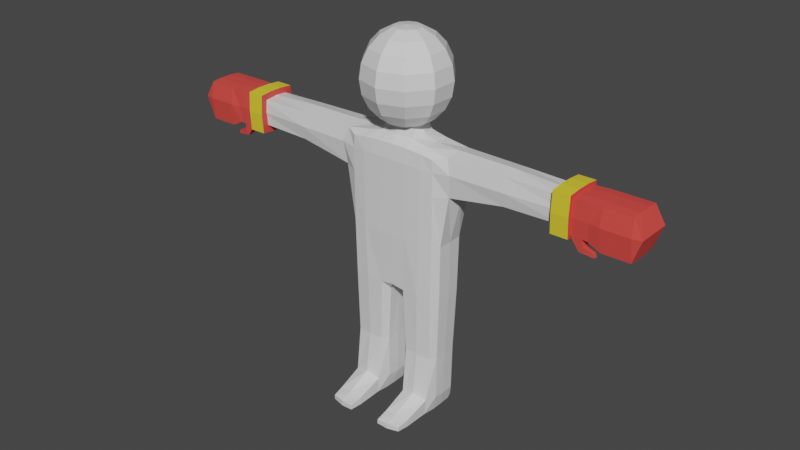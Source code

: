 # Source: person.blend  (saved by Blender 3.2.14; exported with 4.5.12 LTS)
import bpy
from mathutils import Matrix  # noqa: F401  (used for matrix-valued properties, if any)

bpy.ops.wm.read_factory_settings(use_empty=True)
scene = bpy.context.scene
scene.name = 'Scene'

# ---- collections
col_collection = bpy.data.collections.new('Collection'); scene.collection.children.link(col_collection)

# ---- materials (node trees are filled in below, after node groups)
mat_main = bpy.data.materials.new('main')
mat_main.alpha_threshold = 0.0
mat_main.use_transparent_shadow = False
mat_main.line_color = (0.0, 0.0, 0.0, 1.0)
mat_glove_1 = bpy.data.materials.new('glove_1')
mat_glove_1.use_transparent_shadow = False
mat_glove_2 = bpy.data.materials.new('glove_2')
mat_glove_2.use_transparent_shadow = False

# ---- material node trees
mat_main.use_nodes = True; mat_main.node_tree.nodes.clear()
_N = mat_main.node_tree.nodes; _L = mat_main.node_tree.links
n0 = _N.new('ShaderNodeOutputMaterial'); n0.name = 'Material Output'; n0.location = (300, 300)
n1 = _N.new('ShaderNodeBsdfPrincipled'); n1.name = 'Principled BSDF'; n1.location = (10, 300)
n1.distribution = 'GGX'
n1.subsurface_method = 'RANDOM_WALK_SKIN'
n1.inputs[2].default_value = 0.4
n1.inputs[3].default_value = 1.45
n1.inputs[27].default_value = (0.0, 0.0, 0.0, 1.0)
n1.inputs[28].default_value = 1.0
_L.new(n1.outputs[0], n0.inputs[0])
n0.is_active_output = True
mat_glove_1.use_nodes = True; mat_glove_1.node_tree.nodes.clear()
_N = mat_glove_1.node_tree.nodes; _L = mat_glove_1.node_tree.links
n0 = _N.new('ShaderNodeBsdfPrincipled'); n0.name = 'Principled BSDF'; n0.location = (10, 300)
n0.distribution = 'GGX'
n0.subsurface_method = 'RANDOM_WALK_SKIN'
n0.inputs[0].default_value = (0.8, 0.06767, 0.05726, 1.0)
n0.inputs[3].default_value = 1.45
n0.inputs[27].default_value = (0.0, 0.0, 0.0, 1.0)
n0.inputs[28].default_value = 1.0
n1 = _N.new('ShaderNodeOutputMaterial'); n1.name = 'Material Output'; n1.location = (300, 300)
_L.new(n0.outputs[0], n1.inputs[0])
n1.is_active_output = True
mat_glove_2.use_nodes = True; mat_glove_2.node_tree.nodes.clear()
_N = mat_glove_2.node_tree.nodes; _L = mat_glove_2.node_tree.links
n0 = _N.new('ShaderNodeBsdfPrincipled'); n0.name = 'Principled BSDF'; n0.location = (10, 300)
n0.distribution = 'GGX'
n0.subsurface_method = 'RANDOM_WALK_SKIN'
n0.inputs[0].default_value = (0.8, 0.6413, 0.0356, 1.0)
n0.inputs[3].default_value = 1.45
n0.inputs[27].default_value = (0.0, 0.0, 0.0, 1.0)
n0.inputs[28].default_value = 1.0
n1 = _N.new('ShaderNodeOutputMaterial'); n1.name = 'Material Output'; n1.location = (300, 300)
_L.new(n0.outputs[0], n1.inputs[0])
n1.is_active_output = True

# ---- world
world_world = bpy.data.worlds.new('World'); scene.world = world_world
world_world.use_nodes = True; world_world.node_tree.nodes.clear()
_N = world_world.node_tree.nodes; _L = world_world.node_tree.links
n0 = _N.new('ShaderNodeOutputWorld'); n0.name = 'World Output'; n0.location = (300, 300)
n1 = _N.new('ShaderNodeBackground'); n1.name = 'Background'; n1.location = (10, 300)
n1.inputs[0].default_value = (0.05088, 0.05088, 0.05088, 1.0)
_L.new(n1.outputs[0], n0.inputs[0])
n0.is_active_output = True
world_world.color = (0.05088, 0.05088, 0.05088)
world_world.use_sun_shadow = False
world_world.sun_shadow_jitter_overblur = 0.0

# ---- meshes
me_cube_003 = bpy.data.meshes.new('Cube.003')
me_cube_003.from_pydata([(-0.9421, -0.9421, -1.0), (-0.7878, -0.7826, -0.2957), (-0.9421, 0.9421, -1.0), (-0.7878, 0.7826, -0.2957), (0.9421, -0.9421, -1.0), (0.7878, -0.7826, -0.2957), (0.9421, 0.9421, -1.0), (0.7878, 0.7826, -0.2957), (-1.0, 0.3333, -1.0), (-1.0, -0.3333, -1.0), (-0.8313, -0.3253, -0.2957), (-0.8313, 0.3253, -0.2957), (1.0, -0.3333, -1.0), (1.0, 0.3333, -1.0), (0.8313, 0.3253, -0.2957), (0.8313, -0.3253, -0.2957), (0.0, 1.0, -1.0), (0.0, 0.831, -0.2957), (0.0, -1.0, -1.0), (0.0, -0.831, -0.2957), (1.146, 0.3376, 2.059), (-1.247e-07, 0.3459, 2.405), (0.0, 0.3333, -1.0), (0.0, -0.3333, -1.0), (-1.0, 0.3333, -0.2957), (-0.9421, 0.9421, -0.2957), (0.0, 1.0, -0.2957), (0.9421, 0.9421, -0.2957), (1.0, -0.3333, -0.2957), (0.9421, -0.9421, -0.2957), (0.0, -1.0, -0.2957), (-0.9421, -0.9421, -0.2957), (-1.0, -0.3333, -0.2957), (1.0, 0.3333, -0.2957), (-0.8626, 0.3376, 0.8607), (0.8626, 0.3376, 0.4152), (1.146, -0.3376, 0.9079), (0.8626, -0.3376, 0.4152), (-0.8626, 0.3376, 0.4152), (-0.8626, -0.3376, 0.4152), (5.408e-08, 0.8623, 0.4152), (5.408e-08, -0.8623, 0.4152), (-0.8175, 0.8121, 0.4152), (0.8175, 0.8121, 0.4152), (0.8175, -0.8121, 0.4152), (-0.8175, -0.8121, 0.4152), (-1.247e-07, -0.3459, 2.405), (1.146, -0.3376, 2.059), (-0.8626, 0.3376, 2.011), (-0.8626, -0.3376, 2.011), (-1.247e-07, 0.8623, 2.405), (-1.247e-07, -0.8623, 2.405), (-0.8175, 0.8121, 2.011), (1.1, 0.8121, 2.059), (1.1, -0.8121, 2.059), (-0.8175, -0.8121, 2.011), (-0.8175, 0.8121, 0.8607), (1.1, 0.8121, 0.9079), (9.378e-09, 0.9535, 0.8607), (-0.8626, -0.3376, 0.8607), (-0.8175, -0.8121, 0.8607), (1.1, -0.8121, 0.9079), (9.378e-09, -0.9535, 0.8607), (1.146, 0.3376, 0.9079), (-8.003e-08, 0.9535, 2.032), (-8.003e-08, -0.9535, 2.028), (-0.8095, 0.8041, 0.1474), (0.8095, 0.8041, 0.1474), (5.408e-08, 0.8538, 0.1474), (-0.8542, -0.3343, 0.1474), (-0.8095, -0.8041, 0.1474), (0.8542, -0.3343, 0.1474), (0.8542, 0.3343, 0.1474), (-0.8542, 0.3343, 0.1474), (0.8095, -0.8041, 0.1474), (5.408e-08, -0.8538, 0.1474), (1.152, 0.7851, 0.245), (1.392, 0.7701, 0.07724), (1.405, 0.4528, 0.1004), (1.165, 0.459, 0.2688), (1.3, 0.7224, 0.6163), (1.481, 0.7149, 0.6529), (1.479, 0.5552, 0.6726), (1.297, 0.5583, 0.6366), (-0.5699, -1.038, -6.045), (6.269, -1.01, -6.066), (-0.5699, 1.012, -6.045), (6.269, 0.9834, -6.066), (-0.5699, -1.038, -9.763), (6.269, -1.01, -9.75), (-0.5699, 1.012, -9.763), (6.269, 0.9834, -9.75), (6.224, -1.074, -7.357), (6.224, -1.074, -8.43), (-0.7227, 1.05, -7.2), (-0.7227, 1.05, -8.581), (6.224, 1.047, -8.43), (6.224, 1.047, -7.357), (-0.7227, -1.077, -8.581), (-0.7227, -1.077, -7.2), (1.167, -1.051, -6.016), (3.595, -1.033, -6.016), (3.595, 1.006, -9.793), (1.167, 1.024, -9.793), (1.167, 1.024, -6.016), (3.595, 1.006, -6.016), (1.167, -1.051, -9.793), (3.595, -1.033, -9.793), (1.152, -1.151, -8.581), (3.595, -1.151, -8.533), (1.152, -1.151, -7.2), (3.595, -1.151, -7.248), (1.152, 1.124, -7.2), (3.595, 1.124, -7.248), (1.152, 1.124, -8.581), (3.595, 1.124, -8.533), (6.269, -0.6556, -9.967), (6.269, 0.6289, -9.967), (-0.7127, -0.7511, -5.537), (-0.7127, 0.7245, -5.537), (-0.7127, 0.7245, -10.27), (-0.7127, -0.7511, -10.27), (6.269, 0.6289, -5.852), (6.269, -0.6556, -5.852), (6.682, -0.6676, -8.256), (6.682, 0.641, -8.256), (6.682, -0.6676, -7.53), (6.682, 0.641, -7.53), (-1.08, -0.7006, -7.189), (-1.08, 0.674, -7.189), (-1.08, -0.7006, -8.592), (-1.08, 0.674, -8.592), (3.595, -0.689, -5.823), (3.595, 0.6623, -5.823), (1.08, -0.7438, -5.439), (1.08, 0.7171, -5.439), (3.595, 0.6623, -9.989), (3.595, -0.689, -9.989), (1.08, 0.7171, -10.37), (1.08, -0.7438, -10.37), (-1.599, -0.5662, -7.352), (-1.599, 0.5396, -7.352), (-1.599, -0.5662, -8.427), (-1.599, 0.5396, -8.427), (-0.6457, -0.6459, -0.514), (-0.6457, 0.6192, -0.514), (-0.6457, 0.6192, -15.3), (-0.6457, -0.6459, -15.3), (0.5947, -0.6459, -0.514), (0.5947, 0.6192, -0.514), (0.5947, 0.6192, -15.3), (0.5947, -0.6459, -15.3), (6.269, -0.01333, -9.989), (-0.8504, -0.01332, -5.449), (-0.8504, -0.01333, -10.36), (6.269, -0.01333, -5.83), (6.682, -0.01333, -8.256), (6.682, -0.01333, -7.53), (-1.125, -0.01333, -7.066), (-1.125, -0.01333, -8.716), (3.595, -0.01332, -5.801), (1.296, -0.01332, -5.327), (3.595, -0.01333, -10.01), (1.296, -0.01333, -10.49), (-1.645, -0.01333, -7.311), (-1.645, -0.01333, -8.468), (-0.6932, -0.01332, -0.4431), (-0.6932, -0.01333, -15.37), (0.6422, -0.01332, -0.4431), (0.6422, -0.01333, -15.37), (0.02775, 1.024, -9.793), (0.02776, -1.051, -6.016), (0.02776, 1.024, -6.016), (0.02775, -1.051, -9.793), (-0.02822, -1.151, -8.581), (-0.02821, -1.151, -7.2), (-0.02821, 1.124, -7.2), (-0.02822, 1.124, -8.581), (-0.01257, -0.8835, -5.349), (-0.01257, 0.8568, -5.349), (-0.01257, 0.8568, -10.46), (-0.01257, -0.8835, -10.46), (-0.02551, -0.6943, -0.4431), (-0.02551, 0.6677, -0.4431), (-0.02551, 0.6677, -15.37), (-0.02551, -0.6944, -15.37), (-0.02551, -0.01333, -15.4), (-0.02551, -0.01332, -0.4087), (-0.6932, -0.6944, -12.71), (0.6422, 0.6677, -12.71), (-0.6932, 0.6677, -12.71), (-0.02551, -0.8397, -3.105), (-0.02551, 0.8131, -3.105), (-0.8357, -0.01332, -3.105), (-2.814, -2.008, -7.91), (-2.186, -1.71, -7.91), (0.7847, -0.01332, -3.105), (0.6422, 0.6677, -3.105), (-0.6932, 0.6677, -3.105), (0.6422, -0.6943, -3.105), (-5.649, -0.5376, -7.581), (-5.33, -1.011, -7.284), (-4.832, -1.386, -7.049), (-4.204, -1.627, -6.898), (-3.509, -1.71, -6.846), (-2.814, -1.627, -6.898), (-2.186, -1.386, -7.049), (-1.688, -1.011, -7.284), (-1.369, -0.5376, -7.581), (-0.6932, -0.6943, -3.105), (-0.03557, -1.157, -7.889), (-5.649, -0.2136, -7.378), (-5.33, -0.3942, -6.898), (-4.832, -0.5376, -6.517), (-4.204, -0.6297, -6.272), (-3.509, -0.6614, -6.188), (-2.814, -0.6297, -6.272), (-2.186, -0.5376, -6.517), (-1.688, -0.3942, -6.898), (-1.369, -0.2136, -7.378), (-0.03557, 1.131, -7.889), (6.043, -0.01333, -7.889), (-5.649, 0.1869, -7.378), (-5.33, 0.3676, -6.898), (-4.832, 0.511, -6.517), (-4.204, 0.603, -6.272), (-3.509, 0.6347, -6.188), (-2.814, 0.603, -6.272), (-2.186, 0.511, -6.517), (-1.688, 0.3676, -6.898), (-1.369, 0.1869, -7.378), (-1.782, -0.01333, -7.889), (-1.645, 0.5819, -7.889), (-5.649, 0.511, -7.581), (-5.33, 0.9839, -7.284), (-4.832, 1.359, -7.049), (-4.204, 1.6, -6.898), (-3.509, 1.683, -6.846), (-2.814, 1.6, -6.898), (-2.186, 1.359, -7.049), (-1.688, 0.9839, -7.284), (-1.369, 0.511, -7.581), (-1.645, -0.6086, -7.889), (6.043, 0.6561, -7.889), (-5.649, 0.6347, -7.91), (-5.33, 1.219, -7.91), (-4.832, 1.683, -7.91), (-4.204, 1.981, -7.91), (-3.509, 2.084, -7.91), (-2.814, 1.981, -7.91), (-2.186, 1.683, -7.91), (-1.688, 1.219, -7.91), (-1.369, 0.6347, -7.91), (6.043, -0.6827, -7.889), (-5.72, -0.01333, -7.91), (-5.649, 0.511, -8.239), (-5.33, 0.9839, -8.535), (-4.832, 1.359, -8.771), (-4.204, 1.6, -8.922), (-3.509, 1.683, -8.974), (-2.814, 1.6, -8.922), (-2.186, 1.359, -8.771), (-1.688, 0.9839, -8.535), (-1.369, 0.511, -8.239), (-1.114, 0.7831, -7.889), (-1.114, -0.8098, -7.889), (-5.649, 0.1869, -8.442), (-5.33, 0.3676, -8.922), (-4.832, 0.511, -9.303), (-4.204, 0.603, -9.547), (-3.509, 0.6347, -9.632), (-2.814, 0.603, -9.547), (-2.186, 0.511, -9.303), (-1.688, 0.3676, -8.922), (-1.369, 0.1869, -8.442), (1.152, -1.157, -7.889), (3.595, -1.157, -7.889), (-5.649, -0.2136, -8.442), (-5.33, -0.3942, -8.922), (-4.832, -0.5376, -9.303), (-4.204, -0.6297, -9.547), (-3.509, -0.6614, -9.632), (-2.814, -0.6297, -9.547), (-2.186, -0.5376, -9.303), (-1.688, -0.3942, -8.922), (-1.369, -0.2136, -8.442), (1.152, 1.131, -7.889), (3.595, 1.131, -7.889), (-5.649, -0.5376, -8.239), (-5.33, -1.011, -8.535), (-4.832, -1.386, -8.771), (-4.204, -1.627, -8.922), (-3.509, -1.71, -8.974), (-2.814, -1.627, -8.922), (-2.186, -1.386, -8.771), (-1.688, -1.011, -8.535), (-1.369, -0.5376, -8.239), (-0.7374, -1.083, -7.889), (6.131, 1.056, -7.889), (-5.649, -0.6614, -7.91), (-5.33, -1.246, -7.91), (-4.832, -1.71, -7.91), (-4.204, -2.008, -7.91), (-3.509, -2.11, -7.91), (-0.7374, 1.056, -7.889), (6.131, -1.083, -7.889), (-1.688, -1.246, -7.91), (-1.369, -0.6614, -7.91), (-1.298, -0.01333, -7.91), (0.6422, -0.6944, -12.71), (0.7847, -0.01333, -12.71), (-0.8357, -0.01333, -12.71), (-0.02551, -0.8397, -12.71), (-0.02551, 0.8131, -12.71), (9.443, 0.581, -9.888), (9.39, 0.9072, -9.716), (9.443, -0.9745, -8.555), (9.443, -0.9338, -9.7), (9.394, 0.9478, -7.26), (9.39, 0.9072, -6.124), (9.443, -0.6076, -5.955), (9.443, -0.9338, -6.14), (9.443, -0.9745, -7.26), (9.394, 0.9478, -8.555), (9.443, 0.5916, -8.397), (9.443, 0.5916, -7.416), (9.443, -0.6076, -9.888), (9.443, -0.01333, -9.907), (9.443, 0.581, -5.955), (9.443, -0.01333, -5.935), (9.443, -0.6183, -8.397), (9.443, -0.01333, -8.38), (9.443, -0.6183, -7.416), (9.443, -0.01333, -7.432), (12.38, 0.5659, -9.75), (12.33, 1.177, -9.722), (12.34, -0.927, -8.617), (12.34, -0.8949, -9.649), (12.32, 1.216, -7.261), (12.33, 1.177, -6.124), (12.37, -0.5925, -6.112), (12.34, -0.8949, -6.196), (12.34, -0.927, -7.206), (12.32, 1.216, -8.56), (12.37, 0.5765, -8.532), (12.37, 0.5765, -7.29), (12.37, -0.5925, -9.734), (12.37, -0.01333, -9.754), (12.38, 0.5659, -6.096), (12.37, -0.01333, -6.092), (12.37, -0.6031, -8.541), (12.37, -0.01333, -8.524), (12.37, -0.6031, -7.281), (12.37, -0.01333, -7.298), (6.269, 1.073, -6.671), (-0.6611, -1.064, -6.546), (6.269, -1.1, -6.671), (-0.6611, 1.037, -6.546), (3.595, 1.096, -6.581), (1.16, 1.096, -6.557), (3.595, -1.123, -6.581), (1.16, -1.123, -6.557), (-0.8934, -0.7104, -6.505), (-0.8934, 0.6838, -6.505), (-0.9193, -0.01333, -6.494), (0.006256, 1.096, -6.557), (0.006256, -1.123, -6.557), (9.394, 0.9875, -6.701), (9.443, -1.014, -6.701), (12.46, 1.197, -6.695), (12.37, -0.9309, -6.701), (12.46, -0.5978, -6.696), (12.46, 0.5712, -6.696), (12.46, -0.01333, -6.695), (6.269, -1.1, -9.131), (-0.6612, 1.037, -9.249), (6.269, 1.073, -9.131), (-0.6612, -1.064, -9.249), (3.595, -1.123, -9.214), (1.16, -1.123, -9.238), (3.595, 1.096, -9.214), (1.16, 1.096, -9.238), (-0.8934, -0.7104, -9.29), (-0.8934, 0.6838, -9.29), (-0.9193, -0.01333, -9.301), (0.006238, -1.123, -9.238), (0.006238, 1.096, -9.238), (9.443, -1.014, -9.126), (9.394, 0.9875, -9.126), (12.37, -0.9309, -9.133), (12.46, 1.197, -9.139), (12.46, -0.5978, -9.138), (12.46, 0.5712, -9.138), (12.46, -0.01333, -9.139), (11.6, 1.172, -7.263), (11.61, 0.5765, -7.41), (11.66, -0.01333, -7.426), (11.66, -0.6031, -7.41), (11.6, 1.128, -6.108), (11.61, 0.5659, -5.967), (11.66, -0.5925, -5.983), (11.66, -0.9113, -6.166), (11.66, -0.01333, -5.964), (11.66, -0.9505, -7.237), (11.66, -0.9909, -6.703), (11.39, 1.257, -6.687), (11.6, 1.128, -9.738), (11.61, 0.5659, -9.881), (11.66, -0.6031, -8.41), (11.66, -0.01333, -8.393), (11.66, -0.9113, -9.68), (11.66, -0.5925, -9.865), (11.66, -0.9505, -8.585), (11.66, -0.01333, -9.885), (11.6, 1.172, -8.558), (11.61, 0.5765, -8.41), (11.39, 1.257, -9.147), (11.66, -0.991, -9.131), (12.46, 2.44, -6.712), (12.38, 2.376, -6.171), (12.46, 2.44, -9.121), (12.37, 2.456, -8.567), (12.37, 2.456, -7.253), (11.95, 2.44, -6.702), (12.38, 2.376, -9.674), (11.95, 2.44, -9.131), (12.03, 2.456, -7.229), (12.03, 2.376, -6.169), (12.03, 2.376, -9.676), (12.03, 2.456, -8.592), (12.39, 3.076, -6.711), (12.36, 2.947, -6.223), (12.39, 3.076, -9.121), (12.36, 3.085, -8.611), (12.36, 3.085, -7.21), (12.12, 3.076, -6.702), (12.36, 2.947, -9.621), (12.12, 3.076, -9.13), (12.14, 3.085, -7.195), (12.14, 2.947, -6.222), (12.14, 2.947, -9.622), (12.14, 3.085, -8.626), (-0.9421, -0.9421, -14.82), (-0.7878, -0.7826, -15.52), (-0.9421, 0.9421, -14.82), (-0.7878, 0.7826, -15.52), (0.9421, -0.9421, -14.82), (0.7878, -0.7826, -15.52), (0.9421, 0.9421, -14.82), (0.7878, 0.7826, -15.52), (-1.0, 0.3333, -14.82), (-1.0, -0.3333, -14.82), (-0.8313, -0.3253, -15.52), (-0.8313, 0.3253, -15.52), (1.0, -0.3333, -14.82), (1.0, 0.3333, -14.82), (0.8313, 0.3253, -15.52), (0.8313, -0.3253, -15.52), (-3.691e-06, 1.0, -14.82), (-3.691e-06, 0.831, -15.52), (-3.691e-06, -1.0, -14.82), (-3.691e-06, -0.831, -15.52), (1.146, 0.3376, -17.88), (-3.815e-06, 0.3459, -18.22), (-3.691e-06, 0.3333, -14.82), (-3.691e-06, -0.3333, -14.82), (-1.0, 0.3333, -15.52), (-0.9421, 0.9421, -15.52), (-3.691e-06, 1.0, -15.52), (0.9421, 0.9421, -15.52), (1.0, -0.3333, -15.52), (0.9421, -0.9421, -15.52), (-3.691e-06, -1.0, -15.52), (-0.9421, -0.9421, -15.52), (-1.0, -0.3333, -15.52), (1.0, 0.3333, -15.52), (-0.8627, 0.3376, -16.68), (0.8626, 0.3376, -16.23), (1.146, -0.3376, -16.73), (0.8626, -0.3376, -16.23), (-0.8627, 0.3376, -16.23), (-0.8627, -0.3376, -16.23), (-3.637e-06, 0.8623, -16.23), (-3.637e-06, -0.8623, -16.23), (-0.8175, 0.8121, -16.23), (0.8175, 0.8121, -16.23), (0.8175, -0.8121, -16.23), (-0.8175, -0.8121, -16.23), (-3.815e-06, -0.3459, -18.22), (1.146, -0.3376, -17.88), (-0.8627, 0.3376, -17.83), (-0.8627, -0.3376, -17.83), (-3.815e-06, 0.8623, -18.22), (-3.815e-06, -0.8623, -18.22), (-0.8175, 0.8121, -17.83), (1.1, 0.8121, -17.88), (1.1, -0.8121, -17.88), (-0.8175, -0.8121, -17.83), (-0.8175, 0.8121, -16.68), (1.1, 0.8121, -16.73), (-3.681e-06, 0.9535, -16.68), (-0.8627, -0.3376, -16.68), (-0.8175, -0.8121, -16.68), (1.1, -0.8121, -16.73), (-3.681e-06, -0.9535, -16.68), (1.146, 0.3376, -16.73), (-3.771e-06, 0.9535, -17.85), (-3.771e-06, -0.9535, -17.85), (-0.8095, 0.8041, -15.97), (0.8095, 0.8041, -15.97), (-3.637e-06, 0.8538, -15.97), (-0.8542, -0.3343, -15.97), (-0.8095, -0.8041, -15.97), (0.8542, -0.3343, -15.97), (0.8542, 0.3343, -15.97), (-0.8542, 0.3343, -15.97), (0.8095, -0.8041, -15.97), (-3.637e-06, -0.8539, -15.97), (1.152, 0.7851, -16.06), (1.392, 0.7701, -15.9), (1.405, 0.4528, -15.92), (1.165, 0.459, -16.09), (1.299, 0.7224, -16.44), (1.481, 0.7149, -16.47), (1.479, 0.5551, -16.49), (1.297, 0.5583, -16.46)], [], [(8, 2, 25, 24), (16, 6, 27, 26), (12, 4, 29, 28), (18, 0, 31, 30), (23, 18, 4, 12), (74, 44, 37, 71), (73, 38, 39, 69), (68, 40, 42, 66), (16, 22, 13, 6), (22, 23, 12, 13), (6, 13, 33, 27), (13, 12, 28, 33), (0, 9, 32, 31), (9, 8, 24, 32), (8, 9, 23, 22), (2, 8, 22, 16), (67, 43, 40, 68), (69, 39, 45, 70), (71, 37, 35, 72), (9, 0, 18, 23), (4, 18, 30, 29), (2, 16, 26, 25), (11, 24, 25, 3), (17, 26, 27, 7), (15, 28, 29, 5), (19, 30, 31, 1), (1, 31, 32, 10), (10, 32, 24, 11), (7, 27, 33, 14), (14, 33, 28, 15), (3, 25, 26, 17), (5, 29, 30, 19), (62, 65, 54, 61), (61, 54, 47, 36), (34, 48, 49, 59), (58, 64, 52, 56), (57, 53, 64, 58), (59, 49, 55, 60), (75, 41, 44, 74), (72, 35, 43, 67), (70, 45, 41, 75), (66, 42, 38, 73), (46, 51, 55, 49), (50, 21, 48, 52), (21, 46, 49, 48), (20, 47, 46, 21), (53, 20, 21, 50), (47, 54, 51, 46), (63, 20, 53, 57), (60, 55, 65, 62), (56, 52, 48, 34), (36, 47, 20, 63), (37, 36, 63, 35), (42, 56, 34, 38), (45, 60, 62, 41), (35, 63, 57, 43), (39, 59, 60, 45), (43, 57, 58, 40), (40, 58, 56, 42), (38, 34, 59, 39), (44, 61, 36, 37), (41, 62, 61, 44), (3, 66, 73, 11), (64, 50, 52), (53, 50, 64), (55, 51, 65), (65, 51, 54), (1, 70, 75, 19), (7, 77, 76, 67), (19, 75, 74, 5), (15, 71, 72, 14), (10, 69, 70, 1), (7, 67, 68, 17), (17, 68, 66, 3), (11, 73, 69, 10), (5, 74, 71, 15), (79, 83, 82, 78), (67, 76, 79, 72), (14, 78, 77, 7), (72, 79, 78, 14), (82, 83, 80, 81), (77, 81, 80, 76), (76, 80, 83, 79), (78, 82, 81, 77), (383, 120, 90, 375), (386, 375, 90, 170), (181, 121, 88, 173), (122, 87, 319, 328), (179, 119, 86, 172), (366, 355, 84, 171), (385, 377, 98, 174), (210, 297, 99, 175), (152, 116, 326, 327), (243, 127, 97, 298), (365, 357, 94, 176), (220, 304, 95, 177), (363, 129, 94, 357), (264, 131, 95, 304), (298, 287, 115, 96), (287, 286, 114, 115), (354, 358, 113, 97), (358, 359, 112, 113), (305, 276, 111, 92), (276, 275, 110, 111), (374, 378, 109, 93), (378, 379, 108, 109), (356, 360, 101, 85), (360, 361, 100, 101), (122, 133, 105, 87), (133, 135, 104, 105), (116, 137, 107, 89), (137, 139, 106, 107), (376, 380, 102, 91), (380, 381, 103, 102), (102, 103, 138, 136), (162, 163, 139, 137), (91, 102, 136, 117), (152, 162, 137, 116), (101, 100, 134, 132), (160, 161, 135, 133), (85, 101, 132, 123), (155, 160, 133, 122), (297, 98, 130, 265), (158, 128, 140, 164), (355, 99, 128, 362), (364, 158, 129, 363), (305, 92, 126, 253), (221, 157, 127, 243), (356, 85, 321, 368), (127, 157, 333, 325), (171, 84, 118, 178), (191, 209, 144, 182), (157, 126, 332, 333), (85, 123, 320, 321), (170, 90, 120, 180), (313, 190, 146, 184), (377, 88, 121, 382), (384, 154, 120, 383), (231, 165, 143, 232), (264, 129, 141, 232), (265, 130, 142, 242), (159, 131, 143, 165), (187, 166, 145, 183), (186, 167, 147, 185), (311, 188, 147, 167), (193, 198, 145, 166), (312, 309, 151, 185), (310, 189, 150, 169), (192, 197, 149, 183), (196, 199, 148, 168), (197, 196, 168, 149), (309, 310, 169, 151), (209, 193, 166, 144), (190, 311, 167, 146), (184, 146, 167, 186), (182, 144, 166, 187), (130, 159, 165, 142), (242, 142, 165, 231), (382, 121, 154, 384), (126, 92, 322, 332), (124, 156, 331, 330), (253, 126, 157, 221), (362, 128, 158, 364), (129, 158, 164, 141), (123, 132, 160, 155), (132, 134, 161, 160), (117, 136, 162, 152), (136, 138, 163, 162), (148, 182, 187, 168), (150, 184, 186, 169), (198, 192, 183, 145), (188, 312, 185, 147), (169, 186, 185, 151), (168, 187, 183, 149), (189, 313, 184, 150), (103, 170, 180, 138), (199, 191, 182, 148), (100, 171, 178, 134), (286, 220, 177, 114), (359, 365, 176, 112), (275, 210, 175, 110), (379, 385, 174, 108), (361, 366, 171, 100), (135, 179, 172, 104), (139, 181, 173, 106), (381, 386, 170, 103), (195, 194, 205, 206), (302, 301, 202, 203), (299, 254, 200), (306, 195, 206, 207), (303, 302, 203, 204), (300, 299, 200, 201), (307, 306, 207, 208), (194, 303, 204, 205), (301, 300, 201, 202), (308, 307, 208), (203, 202, 213, 214), (200, 254, 211), (207, 206, 217, 218), (204, 203, 214, 215), (201, 200, 211, 212), (208, 207, 218, 219), (205, 204, 215, 216), (202, 201, 212, 213), (308, 208, 219), (206, 205, 216, 217), (308, 219, 230), (217, 216, 227, 228), (214, 213, 224, 225), (211, 254, 222), (218, 217, 228, 229), (215, 214, 225, 226), (212, 211, 222, 223), (219, 218, 229, 230), (216, 215, 226, 227), (213, 212, 223, 224), (227, 226, 237, 238), (224, 223, 234, 235), (308, 230, 241), (228, 227, 238, 239), (225, 224, 235, 236), (222, 254, 233), (229, 228, 239, 240), (226, 225, 236, 237), (223, 222, 233, 234), (230, 229, 240, 241), (234, 233, 244, 245), (241, 240, 251, 252), (238, 237, 248, 249), (235, 234, 245, 246), (308, 241, 252), (239, 238, 249, 250), (236, 235, 246, 247), (233, 254, 244), (240, 239, 250, 251), (237, 236, 247, 248), (248, 247, 258, 259), (245, 244, 255, 256), (252, 251, 262, 263), (249, 248, 259, 260), (246, 245, 256, 257), (308, 252, 263), (250, 249, 260, 261), (247, 246, 257, 258), (244, 254, 255), (251, 250, 261, 262), (255, 254, 266), (262, 261, 272, 273), (259, 258, 269, 270), (256, 255, 266, 267), (263, 262, 273, 274), (260, 259, 270, 271), (257, 256, 267, 268), (308, 263, 274), (261, 260, 271, 272), (258, 257, 268, 269), (272, 271, 282, 283), (269, 268, 279, 280), (266, 254, 277), (273, 272, 283, 284), (270, 269, 280, 281), (267, 266, 277, 278), (274, 273, 284, 285), (271, 270, 281, 282), (268, 267, 278, 279), (308, 274, 285), (279, 278, 289, 290), (308, 285, 296), (283, 282, 293, 294), (280, 279, 290, 291), (277, 254, 288), (284, 283, 294, 295), (281, 280, 291, 292), (278, 277, 288, 289), (285, 284, 295, 296), (282, 281, 292, 293), (293, 292, 303, 194), (290, 289, 300, 301), (308, 296, 307), (294, 293, 194, 195), (291, 290, 301, 302), (288, 254, 299), (295, 294, 195, 306), (292, 291, 302, 303), (289, 288, 299, 300), (296, 295, 306, 307), (108, 174, 210, 275), (112, 176, 220, 286), (124, 253, 221, 156), (140, 242, 231, 164), (128, 265, 242, 140), (131, 264, 232, 143), (164, 231, 232, 141), (156, 221, 243, 125), (93, 305, 253, 124), (99, 297, 265, 128), (109, 108, 275, 276), (93, 109, 276, 305), (113, 112, 286, 287), (97, 113, 287, 298), (129, 264, 304, 94), (176, 94, 304, 220), (125, 243, 298, 96), (174, 98, 297, 210), (134, 178, 191, 199), (119, 179, 192, 198), (118, 153, 193, 209), (135, 161, 196, 197), (161, 134, 199, 196), (179, 135, 197, 192), (153, 119, 198, 193), (178, 118, 209, 191), (138, 180, 313, 189), (121, 181, 312, 188), (120, 154, 311, 190), (139, 163, 310, 309), (163, 138, 189, 310), (181, 139, 309, 312), (154, 121, 188, 311), (180, 120, 190, 313), (407, 413, 347, 334), (417, 412, 336, 389), (396, 397, 352, 353), (411, 410, 337, 346), (395, 396, 353, 345), (406, 407, 334, 335), (408, 409, 351, 350), (394, 395, 345, 338), (125, 96, 323, 324), (91, 117, 314, 315), (123, 155, 329, 320), (354, 97, 318, 367), (116, 89, 317, 326), (97, 127, 325, 318), (374, 93, 316, 387), (376, 91, 315, 388), (93, 124, 330, 316), (155, 122, 328, 329), (117, 152, 327, 314), (156, 125, 324, 331), (372, 348, 339, 369), (392, 344, 343, 390), (389, 336, 350, 391), (393, 351, 344, 392), (370, 341, 340, 371), (373, 349, 348, 372), (371, 340, 349, 373), (391, 350, 351, 393), (405, 394, 426, 423), (399, 398, 339, 348), (401, 400, 340, 341), (400, 402, 349, 340), (404, 401, 341, 370), (412, 408, 350, 336), (414, 416, 425, 429), (413, 411, 346, 347), (409, 415, 344, 351), (415, 414, 343, 344), (402, 399, 348, 349), (397, 403, 342, 352), (403, 404, 370, 342), (398, 405, 423, 427), (352, 371, 373, 353), (353, 373, 372, 345), (342, 370, 371, 352), (345, 372, 369, 338), (87, 354, 367, 319), (110, 175, 366, 361), (104, 172, 365, 359), (118, 362, 364, 153), (92, 356, 368, 322), (153, 364, 363, 119), (84, 355, 362, 118), (111, 110, 361, 360), (92, 111, 360, 356), (105, 104, 359, 358), (87, 105, 358, 354), (119, 363, 357, 86), (172, 86, 357, 365), (175, 99, 355, 366), (343, 414, 429, 421), (346, 391, 393, 347), (347, 393, 392, 334), (337, 389, 391, 346), (334, 392, 390, 335), (96, 376, 388, 323), (89, 374, 387, 317), (410, 417, 389, 337), (114, 177, 386, 381), (106, 173, 385, 379), (130, 382, 384, 159), (159, 384, 383, 131), (98, 377, 382, 130), (115, 114, 381, 380), (96, 115, 380, 376), (107, 106, 379, 378), (89, 107, 378, 374), (173, 88, 377, 385), (177, 95, 375, 386), (131, 383, 375, 95), (319, 367, 405, 398), (322, 368, 404, 403), (332, 322, 403, 397), (329, 328, 399, 402), (368, 321, 401, 404), (320, 329, 402, 400), (321, 320, 400, 401), (328, 319, 398, 399), (367, 318, 394, 405), (318, 325, 395, 394), (325, 333, 396, 395), (333, 332, 397, 396), (317, 387, 417, 410), (323, 388, 416, 414), (324, 323, 414, 415), (331, 324, 415, 409), (327, 326, 411, 413), (388, 315, 406, 416), (316, 330, 408, 412), (330, 331, 409, 408), (315, 314, 407, 406), (326, 317, 410, 411), (387, 316, 412, 417), (314, 327, 413, 407), (422, 418, 430, 434), (429, 425, 437, 441), (427, 423, 435, 439), (420, 421, 433, 432), (338, 369, 418, 422), (335, 390, 420, 424), (394, 338, 422, 426), (416, 406, 428, 425), (406, 335, 424, 428), (339, 398, 427, 419), (390, 343, 421, 420), (369, 339, 419, 418), (435, 438, 434, 430), (437, 440, 436, 432), (439, 435, 430, 431), (441, 437, 432, 433), (423, 426, 438, 435), (426, 422, 434, 438), (425, 428, 440, 437), (428, 424, 436, 440), (418, 419, 431, 430), (419, 427, 439, 431), (424, 420, 432, 436), (421, 429, 441, 433), (450, 466, 467, 444), (458, 468, 469, 448), (454, 470, 471, 446), (460, 472, 473, 442), (465, 454, 446, 460), (516, 513, 479, 486), (515, 511, 481, 480), (510, 508, 484, 482), (458, 448, 455, 464), (464, 455, 454, 465), (448, 469, 475, 455), (455, 475, 470, 454), (442, 473, 474, 451), (451, 474, 466, 450), (450, 464, 465, 451), (444, 458, 464, 450), (509, 510, 482, 485), (511, 512, 487, 481), (513, 514, 477, 479), (451, 465, 460, 442), (446, 471, 472, 460), (444, 467, 468, 458), (453, 445, 467, 466), (459, 449, 469, 468), (457, 447, 471, 470), (461, 443, 473, 472), (443, 452, 474, 473), (452, 453, 466, 474), (449, 456, 475, 469), (456, 457, 470, 475), (445, 459, 468, 467), (447, 461, 472, 471), (504, 503, 496, 507), (503, 478, 489, 496), (476, 501, 491, 490), (500, 498, 494, 506), (499, 500, 506, 495), (501, 502, 497, 491), (517, 516, 486, 483), (514, 509, 485, 477), (512, 517, 483, 487), (508, 515, 480, 484), (488, 491, 497, 493), (492, 494, 490, 463), (463, 490, 491, 488), (462, 463, 488, 489), (495, 492, 463, 462), (489, 488, 493, 496), (505, 499, 495, 462), (502, 504, 507, 497), (498, 476, 490, 494), (478, 505, 462, 489), (479, 477, 505, 478), (484, 480, 476, 498), (487, 483, 504, 502), (477, 485, 499, 505), (481, 487, 502, 501), (485, 482, 500, 499), (482, 484, 498, 500), (480, 481, 501, 476), (486, 479, 478, 503), (483, 486, 503, 504), (445, 453, 515, 508), (506, 494, 492), (495, 506, 492), (497, 507, 493), (507, 496, 493), (443, 461, 517, 512), (449, 509, 518, 519), (461, 447, 516, 517), (457, 456, 514, 513), (452, 443, 512, 511), (449, 459, 510, 509), (459, 445, 508, 510), (453, 452, 511, 515), (447, 457, 513, 516), (521, 520, 524, 525), (509, 514, 521, 518), (456, 449, 519, 520), (514, 456, 520, 521), (524, 523, 522, 525), (519, 518, 522, 523), (518, 521, 525, 522), (520, 519, 523, 524)])
me_cube_003.polygons.foreach_set('material_index', [2, 2, 2, 2, 1, 1, 1, 1, 1, 1, 2, 2, 2, 2, 1, 1, 1, 1, 1, 1, 2, 2, 1, 1, 1, 1, 1, 1, 1, 1, 1, 1, 1, 1, 1, 1, 1, 1, 1, 1, 1, 1, 1, 1, 1, 1, 1, 1, 1, 1, 1, 1, 1, 1, 1, 1, 1, 1, 1, 1, 1, 1, 1, 1, 1, 1, 1, 1, 1, 1, 1, 1, 1, 1, 1, 1, 1, 1, 1, 1, 1, 1, 1, 1, 0, 0, 0, 0, 0, 0, 0, 0, 0, 0, 0, 0, 0, 0, 0, 0, 0, 0, 0, 0, 0, 0, 0, 0, 0, 0, 0, 0, 0, 0, 0, 0, 0, 0, 0, 0, 0, 0, 0, 0, 0, 0, 0, 0, 0, 0, 0, 0, 0, 0, 0, 0, 0, 0, 0, 0, 0, 0, 0, 0, 0, 0, 0, 0, 0, 0, 0, 0, 0, 0, 0, 0, 0, 0, 0, 0, 0, 0, 0, 0, 0, 0, 0, 0, 0, 0, 0, 0, 0, 0, 0, 0, 0, 0, 0, 0, 0, 0, 0, 0, 0, 0, 0, 0, 0, 0, 0, 0, 0, 0, 0, 0, 0, 0, 0, 0, 0, 0, 0, 0, 0, 0, 0, 0, 0, 0, 0, 0, 0, 0, 0, 0, 0, 0, 0, 0, 0, 0, 0, 0, 0, 0, 0, 0, 0, 0, 0, 0, 0, 0, 0, 0, 0, 0, 0, 0, 0, 0, 0, 0, 0, 0, 0, 0, 0, 0, 0, 0, 0, 0, 0, 0, 0, 0, 0, 0, 0, 0, 0, 0, 0, 0, 0, 0, 0, 0, 0, 0, 0, 0, 0, 0, 0, 0, 0, 0, 0, 0, 0, 0, 0, 0, 0, 0, 0, 0, 0, 0, 0, 0, 0, 0, 0, 0, 0, 0, 0, 0, 0, 0, 0, 0, 0, 0, 0, 0, 0, 0, 0, 0, 0, 0, 0, 0, 0, 0, 0, 0, 0, 0, 0, 0, 0, 0, 0, 0, 0, 0, 0, 0, 0, 0, 0, 0, 0, 0, 0, 0, 0, 0, 0, 0, 0, 0, 0, 0, 0, 0, 0, 0, 0, 0, 0, 0, 0, 0, 0, 0, 0, 0, 0, 0, 0, 0, 0, 0, 0, 0, 0, 0, 0, 0, 0, 0, 0, 0, 0, 0, 0, 0, 0, 0, 0, 0, 0, 0, 0, 0, 0, 0, 0, 0, 0, 0, 0, 0, 0, 0, 0, 0, 0, 0, 0, 0, 0, 0, 0, 0, 0, 0, 0, 0, 0, 0, 0, 0, 0, 0, 0, 0, 0, 0, 0, 0, 0, 0, 0, 0, 0, 0, 0, 0, 0, 0, 0, 0, 0, 0, 0, 0, 0, 0, 0, 0, 2, 2, 2, 2, 1, 1, 1, 1, 1, 1, 2, 2, 2, 2, 1, 1, 1, 1, 1, 1, 2, 2, 1, 1, 1, 1, 1, 1, 1, 1, 1, 1, 1, 1, 1, 1, 1, 1, 1, 1, 1, 1, 1, 1, 1, 1, 1, 1, 1, 1, 1, 1, 1, 1, 1, 1, 1, 1, 1, 1, 1, 1, 1, 1, 1, 1, 1, 1, 1, 1, 1, 1, 1, 1, 1, 1, 1, 1, 1, 1, 1, 1, 1, 1])
_uv = me_cube_003.uv_layers.new(name='UVMap')
_uv.uv.foreach_set('vector', [0.375, 0.1667, 0.375, 0.25, 0.625, 0.25, 0.625, 0.1667, 0.375, 0.375, 0.375, 0.5, 0.625, 0.5, 0.625, 0.375, 0.375, 0.6667, 0.375, 0.75, 0.625, 0.75, 0.625, 0.6667, 0.375, 0.875, 0.375, 1.0, 0.625, 1.0, 0.625, 0.875, 0.25, 0.6667, 0.25, 0.75, 0.375, 0.75, 0.375, 0.6667, 0.6471, 0.7273, 0.6471, 0.7273, 0.6461, 0.6657, 0.6461, 0.6657, 0.8539, 0.5843, 0.8539, 0.5843, 0.8539, 0.6657, 0.8539, 0.6657, 0.75, 0.5211, 0.75, 0.5211, 0.8529, 0.5227, 0.8529, 0.5227, 0.25, 0.5, 0.25, 0.5833, 0.375, 0.5833, 0.375, 0.5, 0.25, 0.5833, 0.25, 0.6667, 0.375, 0.6667, 0.375, 0.5833, 0.375, 0.5, 0.375, 0.5833, 0.625, 0.5833, 0.625, 0.5, 0.375, 0.5833, 0.375, 0.6667, 0.625, 0.6667, 0.625, 0.5833, 0.375, 0.0, 0.375, 0.08333, 0.625, 0.08333, 0.625, 0.0, 0.375, 0.08333, 0.375, 0.1667, 0.625, 0.1667, 0.625, 0.08333, 0.125, 0.5833, 0.125, 0.6667, 0.25, 0.6667, 0.25, 0.5833, 0.125, 0.5, 0.125, 0.5833, 0.25, 0.5833, 0.25, 0.5, 0.6471, 0.5227, 0.6471, 0.5227, 0.75, 0.5211, 0.75, 0.5211, 0.8539, 0.6657, 0.8539, 0.6657, 0.8529, 0.7273, 0.8529, 0.7273, 0.6461, 0.6657, 0.6461, 0.6657, 0.6461, 0.5843, 0.6461, 0.5843, 0.125, 0.6667, 0.125, 0.75, 0.25, 0.75, 0.25, 0.6667, 0.375, 0.75, 0.375, 0.875, 0.625, 0.875, 0.625, 0.75, 0.375, 0.25, 0.375, 0.375, 0.625, 0.375, 0.625, 0.25, 0.8539, 0.5843, 0.875, 0.5833, 0.875, 0.5, 0.8529, 0.5227, 0.75, 0.5211, 0.75, 0.5, 0.625, 0.5, 0.6471, 0.5227, 0.6461, 0.6657, 0.625, 0.6667, 0.625, 0.75, 0.6471, 0.7273, 0.75, 0.7289, 0.75, 0.75, 0.875, 0.75, 0.8529, 0.7273, 0.8529, 0.7273, 0.875, 0.75, 0.875, 0.6667, 0.8539, 0.6657, 0.8539, 0.6657, 0.875, 0.6667, 0.875, 0.5833, 0.8539, 0.5843, 0.6471, 0.5227, 0.625, 0.5, 0.625, 0.5833, 0.6461, 0.5843, 0.6461, 0.5843, 0.625, 0.5833, 0.625, 0.6667, 0.6461, 0.6657, 0.8529, 0.5227, 0.875, 0.5, 0.75, 0.5, 0.75, 0.5211, 0.6471, 0.7273, 0.625, 0.75, 0.75, 0.75, 0.75, 0.7289, 0.75, 0.7289, 0.75, 0.7289, 0.6471, 0.7273, 0.6471, 0.7273, 0.6471, 0.7273, 0.6471, 0.7273, 0.6461, 0.6657, 0.6461, 0.6657, 0.8539, 0.5843, 0.8539, 0.5843, 0.8539, 0.6657, 0.8539, 0.6657, 0.75, 0.5211, 0.75, 0.5211, 0.8529, 0.5227, 0.8529, 0.5227, 0.6471, 0.5227, 0.6471, 0.5227, 0.75, 0.5211, 0.75, 0.5211, 0.8539, 0.6657, 0.8539, 0.6657, 0.8529, 0.7273, 0.8529, 0.7273, 0.75, 0.7289, 0.75, 0.7289, 0.6471, 0.7273, 0.6471, 0.7273, 0.6461, 0.5843, 0.6461, 0.5843, 0.6471, 0.5227, 0.6471, 0.5227, 0.8529, 0.7273, 0.8529, 0.7273, 0.75, 0.7289, 0.75, 0.7289, 0.8529, 0.5227, 0.8529, 0.5227, 0.8539, 0.5843, 0.8539, 0.5843, 0.75, 0.6667, 0.75, 0.7289, 0.8529, 0.7273, 0.8539, 0.6657, 0.75, 0.5211, 0.75, 0.5833, 0.8539, 0.5843, 0.8529, 0.5227, 0.75, 0.5833, 0.75, 0.6667, 0.8539, 0.6657, 0.8539, 0.5843, 0.6461, 0.5843, 0.6461, 0.6657, 0.75, 0.6667, 0.75, 0.5833, 0.6471, 0.5227, 0.6461, 0.5843, 0.75, 0.5833, 0.75, 0.5211, 0.6461, 0.6657, 0.6471, 0.7273, 0.75, 0.7289, 0.75, 0.6667, 0.6461, 0.5843, 0.6461, 0.5843, 0.6471, 0.5227, 0.6471, 0.5227, 0.8529, 0.7273, 0.8529, 0.7273, 0.75, 0.7289, 0.75, 0.7289, 0.8529, 0.5227, 0.8529, 0.5227, 0.8539, 0.5843, 0.8539, 0.5843, 0.6461, 0.6657, 0.6461, 0.6657, 0.6461, 0.5843, 0.6461, 0.5843, 0.6461, 0.6657, 0.6461, 0.6657, 0.6461, 0.5843, 0.6461, 0.5843, 0.8529, 0.5227, 0.8529, 0.5227, 0.8539, 0.5843, 0.8539, 0.5843, 0.8529, 0.7273, 0.8529, 0.7273, 0.75, 0.7289, 0.75, 0.7289, 0.6461, 0.5843, 0.6461, 0.5843, 0.6471, 0.5227, 0.6471, 0.5227, 0.8539, 0.6657, 0.8539, 0.6657, 0.8529, 0.7273, 0.8529, 0.7273, 0.6471, 0.5227, 0.6471, 0.5227, 0.75, 0.5211, 0.75, 0.5211, 0.75, 0.5211, 0.75, 0.5211, 0.8529, 0.5227, 0.8529, 0.5227, 0.8539, 0.5843, 0.8539, 0.5843, 0.8539, 0.6657, 0.8539, 0.6657, 0.6471, 0.7273, 0.6471, 0.7273, 0.6461, 0.6657, 0.6461, 0.6657, 0.75, 0.7289, 0.75, 0.7289, 0.6471, 0.7273, 0.6471, 0.7273, 0.8529, 0.5227, 0.8529, 0.5227, 0.8539, 0.5843, 0.8539, 0.5843, 0.75, 0.5211, 0.75, 0.5211, 0.8529, 0.5227, 0.6471, 0.5227, 0.75, 0.5211, 0.75, 0.5211, 0.8529, 0.7273, 0.75, 0.7289, 0.75, 0.7289, 0.75, 0.7289, 0.75, 0.7289, 0.6471, 0.7273, 0.8529, 0.7273, 0.8529, 0.7273, 0.75, 0.7289, 0.75, 0.7289, 0.6471, 0.5227, 0.6471, 0.5227, 0.6471, 0.5227, 0.6471, 0.5227, 0.75, 0.7289, 0.75, 0.7289, 0.6471, 0.7273, 0.6471, 0.7273, 0.6461, 0.6657, 0.6461, 0.6657, 0.6461, 0.5843, 0.6461, 0.5843, 0.8539, 0.6657, 0.8539, 0.6657, 0.8529, 0.7273, 0.8529, 0.7273, 0.6471, 0.5227, 0.6471, 0.5227, 0.75, 0.5211, 0.75, 0.5211, 0.75, 0.5211, 0.75, 0.5211, 0.8529, 0.5227, 0.8529, 0.5227, 0.8539, 0.5843, 0.8539, 0.5843, 0.8539, 0.6657, 0.8539, 0.6657, 0.6471, 0.7273, 0.6471, 0.7273, 0.6461, 0.6657, 0.6461, 0.6657, 0.6461, 0.5843, 0.6461, 0.5843, 0.6461, 0.5843, 0.6461, 0.5843, 0.6471, 0.5227, 0.6471, 0.5227, 0.6461, 0.5843, 0.6461, 0.5843, 0.6461, 0.5843, 0.6461, 0.5843, 0.6471, 0.5227, 0.6471, 0.5227, 0.6461, 0.5843, 0.6461, 0.5843, 0.6461, 0.5843, 0.6461, 0.5843, 0.6461, 0.5843, 0.6461, 0.5843, 0.6471, 0.5227, 0.6471, 0.5227, 0.6471, 0.5227, 0.6471, 0.5227, 0.6471, 0.5227, 0.6471, 0.5227, 0.6471, 0.5227, 0.6471, 0.5227, 0.6461, 0.5843, 0.6461, 0.5843, 0.6461, 0.5843, 0.6461, 0.5843, 0.6471, 0.5227, 0.6471, 0.5227, 0.8328, 0.6667, 0.875, 0.6667, 0.875, 0.75, 0.8328, 0.75, 0.5833, 0.9578, 0.625, 0.9578, 0.625, 1.0, 0.5833, 1.0, 0.5833, 0.1667, 0.625, 0.1667, 0.625, 0.25, 0.5833, 0.25, 0.375, 0.6667, 0.375, 0.75, 0.375, 0.75, 0.375, 0.6667, 0.5833, 0.6667, 0.625, 0.6667, 0.625, 0.75, 0.5833, 0.75, 0.5833, 0.4589, 0.625, 0.4589, 0.625, 0.5, 0.5833, 0.5, 0.5833, 0.2922, 0.625, 0.2922, 0.625, 0.3343, 0.5833, 0.3343, 0.5833, 0.376, 0.625, 0.376, 0.625, 0.4177, 0.5833, 0.4177, 0.375, 0.125, 0.375, 0.1667, 0.375, 0.1667, 0.375, 0.125, 0.251, 0.6667, 0.2927, 0.6667, 0.2927, 0.75, 0.251, 0.75, 0.5833, 0.7911, 0.625, 0.7911, 0.625, 0.8323, 0.5833, 0.8323, 0.5833, 0.874, 0.625, 0.874, 0.625, 0.9157, 0.5833, 0.9157, 0.6661, 0.6667, 0.7073, 0.6667, 0.7073, 0.75, 0.6661, 0.75, 0.749, 0.6667, 0.7907, 0.6667, 0.7907, 0.75, 0.749, 0.75, 0.375, 0.874, 0.4583, 0.874, 0.4583, 0.9157, 0.375, 0.9157, 0.4583, 0.874, 0.5417, 0.874, 0.5417, 0.9157, 0.4583, 0.9157, 0.375, 0.7911, 0.4583, 0.7911, 0.4583, 0.8323, 0.375, 0.8323, 0.4583, 0.7911, 0.5417, 0.7911, 0.5417, 0.8323, 0.4583, 0.8323, 0.375, 0.376, 0.4583, 0.376, 0.4583, 0.4177, 0.375, 0.4177, 0.4583, 0.376, 0.5417, 0.376, 0.5417, 0.4177, 0.4583, 0.4177, 0.375, 0.2922, 0.4583, 0.2922, 0.4583, 0.3343, 0.375, 0.3343, 0.4583, 0.2922, 0.5417, 0.2922, 0.5417, 0.3343, 0.4583, 0.3343, 0.375, 0.4589, 0.4583, 0.4589, 0.4583, 0.5, 0.375, 0.5, 0.4583, 0.4589, 0.5417, 0.4589, 0.5417, 0.5, 0.4583, 0.5, 0.375, 0.6667, 0.4583, 0.6667, 0.4583, 0.75, 0.375, 0.75, 0.4583, 0.6667, 0.5417, 0.6667, 0.5417, 0.75, 0.4583, 0.75, 0.375, 0.1667, 0.4583, 0.1667, 0.4583, 0.25, 0.375, 0.25, 0.4583, 0.1667, 0.5417, 0.1667, 0.5417, 0.25, 0.4583, 0.25, 0.375, 0.9578, 0.4583, 0.9578, 0.4583, 1.0, 0.375, 1.0, 0.4583, 0.9578, 0.5417, 0.9578, 0.5417, 1.0, 0.4583, 1.0, 0.4583, 0.0, 0.5417, 0.0, 0.5417, 0.08333, 0.4583, 0.08333, 0.4583, 0.125, 0.5417, 0.125, 0.5417, 0.1667, 0.4583, 0.1667, 0.375, 0.0, 0.4583, 0.0, 0.4583, 0.08333, 0.375, 0.08333, 0.375, 0.125, 0.4583, 0.125, 0.4583, 0.1667, 0.375, 0.1667, 0.4583, 0.5, 0.5417, 0.5, 0.5417, 0.5833, 0.4583, 0.5833, 0.4583, 0.625, 0.5417, 0.625, 0.5417, 0.6667, 0.4583, 0.6667, 0.375, 0.5, 0.4583, 0.5, 0.4583, 0.5833, 0.375, 0.5833, 0.375, 0.625, 0.4583, 0.625, 0.4583, 0.6667, 0.375, 0.6667, 0.749, 0.5, 0.7907, 0.5, 0.7907, 0.5833, 0.749, 0.5833, 0.7073, 0.625, 0.7073, 0.5833, 0.7073, 0.5833, 0.7073, 0.625, 0.6661, 0.5, 0.7073, 0.5, 0.7073, 0.5833, 0.6661, 0.5833, 0.6661, 0.625, 0.7073, 0.625, 0.7073, 0.6667, 0.6661, 0.6667, 0.251, 0.5, 0.2927, 0.5, 0.2927, 0.5833, 0.251, 0.5833, 0.251, 0.625, 0.2927, 0.625, 0.2927, 0.6667, 0.251, 0.6667, 0.375, 0.4589, 0.375, 0.5, 0.375, 0.5, 0.375, 0.4589, 0.2927, 0.6667, 0.2927, 0.625, 0.2927, 0.625, 0.2927, 0.6667, 0.5833, 0.5, 0.625, 0.5, 0.625, 0.5833, 0.5833, 0.5833, 0.5833, 0.5833, 0.625, 0.5833, 0.625, 0.5833, 0.5833, 0.5833, 0.2927, 0.625, 0.2927, 0.5833, 0.2927, 0.5833, 0.2927, 0.625, 0.375, 0.5, 0.375, 0.5833, 0.375, 0.5833, 0.375, 0.5, 0.5833, 0.0, 0.625, 0.0, 0.625, 0.08333, 0.5833, 0.08333, 0.5833, 0.08333, 0.625, 0.08333, 0.625, 0.08333, 0.5833, 0.08333, 0.8328, 0.5, 0.875, 0.5, 0.875, 0.5833, 0.8328, 0.5833, 0.8328, 0.625, 0.875, 0.625, 0.875, 0.6667, 0.8328, 0.6667, 0.749, 0.625, 0.7907, 0.625, 0.7907, 0.6667, 0.749, 0.6667, 0.749, 0.6667, 0.7073, 0.6667, 0.7073, 0.6667, 0.749, 0.6667, 0.749, 0.5833, 0.7907, 0.5833, 0.7907, 0.5833, 0.749, 0.5833, 0.7907, 0.625, 0.7907, 0.6667, 0.7907, 0.6667, 0.7907, 0.625, 0.5833, 0.625, 0.625, 0.625, 0.625, 0.6667, 0.5833, 0.6667, 0.5833, 0.125, 0.625, 0.125, 0.625, 0.1667, 0.5833, 0.1667, 0.875, 0.625, 0.875, 0.5833, 0.875, 0.5833, 0.875, 0.625, 0.625, 0.625, 0.625, 0.6667, 0.625, 0.6667, 0.625, 0.625, 0.5833, 0.1667, 0.5417, 0.1667, 0.5417, 0.1667, 0.5833, 0.1667, 0.5417, 0.125, 0.5417, 0.08333, 0.5417, 0.08333, 0.5417, 0.125, 0.5833, 0.6667, 0.5417, 0.6667, 0.5417, 0.6667, 0.5833, 0.6667, 0.5417, 0.625, 0.5417, 0.5833, 0.5417, 0.5833, 0.5417, 0.625, 0.5417, 0.6667, 0.5417, 0.625, 0.5417, 0.625, 0.5417, 0.6667, 0.5417, 0.1667, 0.5417, 0.125, 0.5417, 0.125, 0.5417, 0.1667, 0.625, 0.5833, 0.625, 0.625, 0.625, 0.625, 0.625, 0.5833, 0.875, 0.6667, 0.875, 0.625, 0.875, 0.625, 0.875, 0.6667, 0.5833, 0.08333, 0.625, 0.08333, 0.625, 0.125, 0.5833, 0.125, 0.5833, 0.5833, 0.625, 0.5833, 0.625, 0.625, 0.5833, 0.625, 0.7907, 0.5833, 0.7907, 0.625, 0.7907, 0.625, 0.7907, 0.5833, 0.749, 0.5833, 0.7907, 0.5833, 0.7907, 0.625, 0.749, 0.625, 0.8328, 0.5833, 0.875, 0.5833, 0.875, 0.625, 0.8328, 0.625, 0.2927, 0.5833, 0.2927, 0.5, 0.2927, 0.5, 0.2927, 0.5833, 0.2093, 0.5833, 0.2093, 0.625, 0.2093, 0.625, 0.2093, 0.5833, 0.251, 0.5833, 0.2927, 0.5833, 0.2927, 0.625, 0.251, 0.625, 0.6661, 0.5833, 0.7073, 0.5833, 0.7073, 0.625, 0.6661, 0.625, 0.7073, 0.6667, 0.7073, 0.625, 0.7073, 0.625, 0.7073, 0.6667, 0.375, 0.5833, 0.4583, 0.5833, 0.4583, 0.625, 0.375, 0.625, 0.4583, 0.5833, 0.5417, 0.5833, 0.5417, 0.625, 0.4583, 0.625, 0.375, 0.08333, 0.4583, 0.08333, 0.4583, 0.125, 0.375, 0.125, 0.4583, 0.08333, 0.5417, 0.08333, 0.5417, 0.125, 0.4583, 0.125, 0.5417, 0.5833, 0.5833, 0.5833, 0.5833, 0.625, 0.5417, 0.625, 0.5417, 0.08333, 0.5833, 0.08333, 0.5833, 0.125, 0.5417, 0.125, 0.625, 0.6667, 0.5833, 0.6667, 0.5833, 0.6667, 0.625, 0.6667, 0.625, 0.1667, 0.5833, 0.1667, 0.5833, 0.1667, 0.625, 0.1667, 0.5417, 0.125, 0.5833, 0.125, 0.5833, 0.1667, 0.5417, 0.1667, 0.5417, 0.625, 0.5833, 0.625, 0.5833, 0.6667, 0.5417, 0.6667, 0.5417, 0.08333, 0.5833, 0.08333, 0.5833, 0.08333, 0.5417, 0.08333, 0.5417, 0.0, 0.5833, 0.0, 0.5833, 0.08333, 0.5417, 0.08333, 0.5417, 0.5833, 0.5833, 0.5833, 0.5833, 0.5833, 0.5417, 0.5833, 0.5417, 0.5, 0.5833, 0.5, 0.5833, 0.5833, 0.5417, 0.5833, 0.5417, 0.874, 0.5833, 0.874, 0.5833, 0.9157, 0.5417, 0.9157, 0.5417, 0.7911, 0.5833, 0.7911, 0.5833, 0.8323, 0.5417, 0.8323, 0.5417, 0.376, 0.5833, 0.376, 0.5833, 0.4177, 0.5417, 0.4177, 0.5417, 0.2922, 0.5833, 0.2922, 0.5833, 0.3343, 0.5417, 0.3343, 0.5417, 0.4589, 0.5833, 0.4589, 0.5833, 0.5, 0.5417, 0.5, 0.5417, 0.6667, 0.5833, 0.6667, 0.5833, 0.75, 0.5417, 0.75, 0.5417, 0.1667, 0.5833, 0.1667, 0.5833, 0.25, 0.5417, 0.25, 0.5417, 0.9578, 0.5833, 0.9578, 0.5833, 1.0, 0.5417, 1.0, 0.7, 0.3, 0.7, 0.4, 0.6, 0.4, 0.6, 0.3, 0.7, 0.6, 0.7, 0.7, 0.6, 0.7, 0.6, 0.6, 0.7, 0.9, 0.65, 1.0, 0.6, 0.9, 0.7, 0.2, 0.7, 0.3, 0.6, 0.3, 0.6, 0.2, 0.7, 0.5, 0.7, 0.6, 0.6, 0.6, 0.6, 0.5, 0.7, 0.8, 0.7, 0.9, 0.6, 0.9, 0.6, 0.8, 0.7, 0.1, 0.7, 0.2, 0.6, 0.2, 0.6, 0.1, 0.7, 0.4, 0.7, 0.5, 0.6, 0.5, 0.6, 0.4, 0.7, 0.7, 0.7, 0.8, 0.6, 0.8, 0.6, 0.7, 0.65, 0.0, 0.7, 0.1, 0.6, 0.1, 0.6, 0.6, 0.6, 0.7, 0.5, 0.7, 0.5, 0.6, 0.6, 0.9, 0.55, 1.0, 0.5, 0.9, 0.6, 0.2, 0.6, 0.3, 0.5, 0.3, 0.5, 0.2, 0.6, 0.5, 0.6, 0.6, 0.5, 0.6, 0.5, 0.5, 0.6, 0.8, 0.6, 0.9, 0.5, 0.9, 0.5, 0.8, 0.6, 0.1, 0.6, 0.2, 0.5, 0.2, 0.5, 0.1, 0.6, 0.4, 0.6, 0.5, 0.5, 0.5, 0.5, 0.4, 0.6, 0.7, 0.6, 0.8, 0.5, 0.8, 0.5, 0.7, 0.55, 0.0, 0.6, 0.1, 0.5, 0.1, 0.6, 0.3, 0.6, 0.4, 0.5, 0.4, 0.5, 0.3, 0.45, 0.0, 0.5, 0.1, 0.4, 0.1, 0.5, 0.3, 0.5, 0.4, 0.4, 0.4, 0.4, 0.3, 0.5, 0.6, 0.5, 0.7, 0.4, 0.7, 0.4, 0.6, 0.5, 0.9, 0.45, 1.0, 0.4, 0.9, 0.5, 0.2, 0.5, 0.3, 0.4, 0.3, 0.4, 0.2, 0.5, 0.5, 0.5, 0.6, 0.4, 0.6, 0.4, 0.5, 0.5, 0.8, 0.5, 0.9, 0.4, 0.9, 0.4, 0.8, 0.5, 0.1, 0.5, 0.2, 0.4, 0.2, 0.4, 0.1, 0.5, 0.4, 0.5, 0.5, 0.4, 0.5, 0.4, 0.4, 0.5, 0.7, 0.5, 0.8, 0.4, 0.8, 0.4, 0.7, 0.4, 0.4, 0.4, 0.5, 0.3, 0.5, 0.3, 0.4, 0.4, 0.7, 0.4, 0.8, 0.3, 0.8, 0.3, 0.7, 0.35, 0.0, 0.4, 0.1, 0.3, 0.1, 0.4, 0.3, 0.4, 0.4, 0.3, 0.4, 0.3, 0.3, 0.4, 0.6, 0.4, 0.7, 0.3, 0.7, 0.3, 0.6, 0.4, 0.9, 0.35, 1.0, 0.3, 0.9, 0.4, 0.2, 0.4, 0.3, 0.3, 0.3, 0.3, 0.2, 0.4, 0.5, 0.4, 0.6, 0.3, 0.6, 0.3, 0.5, 0.4, 0.8, 0.4, 0.9, 0.3, 0.9, 0.3, 0.8, 0.4, 0.1, 0.4, 0.2, 0.3, 0.2, 0.3, 0.1, 0.3, 0.8, 0.3, 0.9, 0.2, 0.9, 0.2, 0.8, 0.3, 0.1, 0.3, 0.2, 0.2, 0.2, 0.2, 0.1, 0.3, 0.4, 0.3, 0.5, 0.2, 0.5, 0.2, 0.4, 0.3, 0.7, 0.3, 0.8, 0.2, 0.8, 0.2, 0.7, 0.25, 0.0, 0.3, 0.1, 0.2, 0.1, 0.3, 0.3, 0.3, 0.4, 0.2, 0.4, 0.2, 0.3, 0.3, 0.6, 0.3, 0.7, 0.2, 0.7, 0.2, 0.6, 0.3, 0.9, 0.25, 1.0, 0.2, 0.9, 0.3, 0.2, 0.3, 0.3, 0.2, 0.3, 0.2, 0.2, 0.3, 0.5, 0.3, 0.6, 0.2, 0.6, 0.2, 0.5, 0.2, 0.5, 0.2, 0.6, 0.1, 0.6, 0.1, 0.5, 0.2, 0.8, 0.2, 0.9, 0.1, 0.9, 0.1, 0.8, 0.2, 0.1, 0.2, 0.2, 0.1, 0.2, 0.1, 0.1, 0.2, 0.4, 0.2, 0.5, 0.1, 0.5, 0.1, 0.4, 0.2, 0.7, 0.2, 0.8, 0.1, 0.8, 0.1, 0.7, 0.15, 0.0, 0.2, 0.1, 0.1, 0.1, 0.2, 0.3, 0.2, 0.4, 0.1, 0.4, 0.1, 0.3, 0.2, 0.6, 0.2, 0.7, 0.1, 0.7, 0.1, 0.6, 0.2, 0.9, 0.15, 1.0, 0.1, 0.9, 0.2, 0.2, 0.2, 0.3, 0.1, 0.3, 0.1, 0.2, 0.1, 0.9, 0.05, 1.0, 5.96e-08, 0.9, 0.1, 0.2, 0.1, 0.3, 0.0, 0.3, 5.96e-08, 0.2, 0.1, 0.5, 0.1, 0.6, 5.96e-08, 0.6, 5.96e-08, 0.5, 0.1, 0.8, 0.1, 0.9, 5.96e-08, 0.9, 5.96e-08, 0.8, 0.1, 0.1, 0.1, 0.2, 5.96e-08, 0.2, 5.96e-08, 0.1, 0.1, 0.4, 0.1, 0.5, 5.96e-08, 0.5, 5.96e-08, 0.4, 0.1, 0.7, 0.1, 0.8, 5.96e-08, 0.8, 0.0, 0.7, 0.05, 0.0, 0.1, 0.1, 5.96e-08, 0.1, 0.1, 0.3, 0.1, 0.4, 5.96e-08, 0.4, 0.0, 0.3, 0.1, 0.6, 0.1, 0.7, 0.0, 0.7, 5.96e-08, 0.6, 1.0, 0.3, 1.0, 0.4, 0.9, 0.4, 0.9, 0.3, 1.0, 0.6, 1.0, 0.7, 0.9, 0.7, 0.9, 0.6, 1.0, 0.9, 0.95, 1.0, 0.9, 0.9, 1.0, 0.2, 1.0, 0.3, 0.9, 0.3, 0.9, 0.2, 1.0, 0.5, 1.0, 0.6, 0.9, 0.6, 0.9, 0.5, 1.0, 0.8, 1.0, 0.9, 0.9, 0.9, 0.9, 0.8, 1.0, 0.1, 1.0, 0.2, 0.9, 0.2, 0.9, 0.1, 1.0, 0.4, 1.0, 0.5, 0.9, 0.5, 0.9, 0.4, 1.0, 0.7, 1.0, 0.8, 0.9, 0.8, 0.9, 0.7, 0.95, 0.0, 1.0, 0.1, 0.9, 0.1, 0.9, 0.7, 0.9, 0.8, 0.8, 0.8, 0.8, 0.7, 0.85, 0.0, 0.9, 0.1, 0.8, 0.1, 0.9, 0.3, 0.9, 0.4, 0.8, 0.4, 0.8, 0.3, 0.9, 0.6, 0.9, 0.7, 0.8, 0.7, 0.8, 0.6, 0.9, 0.9, 0.85, 1.0, 0.8, 0.9, 0.9, 0.2, 0.9, 0.3, 0.8, 0.3, 0.8, 0.2, 0.9, 0.5, 0.9, 0.6, 0.8, 0.6, 0.8, 0.5, 0.9, 0.8, 0.9, 0.9, 0.8, 0.9, 0.8, 0.8, 0.9, 0.1, 0.9, 0.2, 0.8, 0.2, 0.8, 0.1, 0.9, 0.4, 0.9, 0.5, 0.8, 0.5, 0.8, 0.4, 0.8, 0.4, 0.8, 0.5, 0.7, 0.5, 0.7, 0.4, 0.8, 0.7, 0.8, 0.8, 0.7, 0.8, 0.7, 0.7, 0.75, 0.0, 0.8, 0.1, 0.7, 0.1, 0.8, 0.3, 0.8, 0.4, 0.7, 0.4, 0.7, 0.3, 0.8, 0.6, 0.8, 0.7, 0.7, 0.7, 0.7, 0.6, 0.8, 0.9, 0.75, 1.0, 0.7, 0.9, 0.8, 0.2, 0.8, 0.3, 0.7, 0.3, 0.7, 0.2, 0.8, 0.5, 0.8, 0.6, 0.7, 0.6, 0.7, 0.5, 0.8, 0.8, 0.8, 0.9, 0.7, 0.9, 0.7, 0.8, 0.8, 0.1, 0.8, 0.2, 0.7, 0.2, 0.7, 0.1, 0.5417, 0.3343, 0.5833, 0.3343, 0.5833, 0.376, 0.5417, 0.376, 0.5417, 0.8323, 0.5833, 0.8323, 0.5833, 0.874, 0.5417, 0.874, 0.2093, 0.5833, 0.251, 0.5833, 0.251, 0.625, 0.2093, 0.625, 0.7073, 0.5833, 0.749, 0.5833, 0.749, 0.625, 0.7073, 0.625, 0.7073, 0.5833, 0.749, 0.5833, 0.749, 0.5833, 0.7073, 0.5833, 0.7907, 0.6667, 0.749, 0.6667, 0.749, 0.6667, 0.7907, 0.6667, 0.7073, 0.625, 0.749, 0.625, 0.749, 0.6667, 0.7073, 0.6667, 0.2093, 0.625, 0.251, 0.625, 0.251, 0.6667, 0.2093, 0.6667, 0.2093, 0.5, 0.251, 0.5, 0.251, 0.5833, 0.2093, 0.5833, 0.7073, 0.5, 0.749, 0.5, 0.749, 0.5833, 0.7073, 0.5833, 0.4583, 0.3343, 0.5417, 0.3343, 0.5417, 0.376, 0.4583, 0.376, 0.375, 0.3343, 0.4583, 0.3343, 0.4583, 0.376, 0.375, 0.376, 0.4583, 0.8323, 0.5417, 0.8323, 0.5417, 0.874, 0.4583, 0.874, 0.375, 0.8323, 0.4583, 0.8323, 0.4583, 0.874, 0.375, 0.874, 0.7073, 0.6667, 0.749, 0.6667, 0.749, 0.75, 0.7073, 0.75, 0.5833, 0.8323, 0.625, 0.8323, 0.625, 0.874, 0.5833, 0.874, 0.2093, 0.6667, 0.251, 0.6667, 0.251, 0.75, 0.2093, 0.75, 0.5833, 0.3343, 0.625, 0.3343, 0.625, 0.376, 0.5833, 0.376, 0.5417, 0.5833, 0.5833, 0.5833, 0.5833, 0.5833, 0.5417, 0.5833, 0.625, 0.6667, 0.5833, 0.6667, 0.5833, 0.6667, 0.625, 0.6667, 0.625, 0.5833, 0.625, 0.625, 0.625, 0.625, 0.625, 0.5833, 0.5417, 0.6667, 0.5417, 0.625, 0.5417, 0.625, 0.5417, 0.6667, 0.5417, 0.625, 0.5417, 0.5833, 0.5417, 0.5833, 0.5417, 0.625, 0.5833, 0.6667, 0.5417, 0.6667, 0.5417, 0.6667, 0.5833, 0.6667, 0.625, 0.625, 0.625, 0.6667, 0.625, 0.6667, 0.625, 0.625, 0.5833, 0.5833, 0.625, 0.5833, 0.625, 0.5833, 0.5833, 0.5833, 0.5417, 0.08333, 0.5833, 0.08333, 0.5833, 0.08333, 0.5417, 0.08333, 0.625, 0.1667, 0.5833, 0.1667, 0.5833, 0.1667, 0.625, 0.1667, 0.875, 0.6667, 0.875, 0.625, 0.875, 0.625, 0.875, 0.6667, 0.5417, 0.1667, 0.5417, 0.125, 0.5417, 0.125, 0.5417, 0.1667, 0.5417, 0.125, 0.5417, 0.08333, 0.5417, 0.08333, 0.5417, 0.125, 0.5833, 0.1667, 0.5417, 0.1667, 0.5417, 0.1667, 0.5833, 0.1667, 0.875, 0.625, 0.875, 0.5833, 0.875, 0.5833, 0.875, 0.625, 0.5833, 0.08333, 0.625, 0.08333, 0.625, 0.08333, 0.5833, 0.08333, 0.375, 0.08333, 0.375, 0.125, 0.375, 0.125, 0.375, 0.08333, 0.375, 0.2922, 0.375, 0.3343, 0.375, 0.3343, 0.375, 0.2922, 0.2927, 0.625, 0.2927, 0.5833, 0.2927, 0.5833, 0.2927, 0.625, 0.375, 0.1667, 0.375, 0.25, 0.375, 0.25, 0.375, 0.1667, 0.2927, 0.6667, 0.2927, 0.625, 0.2927, 0.625, 0.2927, 0.6667, 0.375, 0.0, 0.375, 0.08333, 0.375, 0.08333, 0.375, 0.0, 0.2093, 0.5833, 0.2093, 0.625, 0.2093, 0.625, 0.2093, 0.5833, 0.2927, 0.75, 0.2927, 0.6667, 0.2927, 0.6667, 0.2927, 0.75, 0.2093, 0.6667, 0.2093, 0.75, 0.2093, 0.75, 0.2093, 0.6667, 0.375, 0.0, 0.375, 0.08333, 0.375, 0.08333, 0.375, 0.0, 0.375, 0.5833, 0.375, 0.625, 0.375, 0.625, 0.375, 0.5833, 0.375, 0.7911, 0.375, 0.8323, 0.375, 0.8323, 0.375, 0.7911, 0.375, 0.1667, 0.375, 0.25, 0.375, 0.25, 0.375, 0.1667, 0.2927, 0.75, 0.2927, 0.6667, 0.2927, 0.6667, 0.2927, 0.75, 0.375, 0.2922, 0.375, 0.3343, 0.375, 0.3343, 0.375, 0.2922, 0.375, 0.9578, 0.375, 1.0, 0.375, 1.0, 0.375, 0.9578, 0.2093, 0.5, 0.2093, 0.5833, 0.2093, 0.5833, 0.2093, 0.5, 0.375, 0.625, 0.375, 0.6667, 0.375, 0.6667, 0.375, 0.625, 0.375, 0.08333, 0.375, 0.125, 0.375, 0.125, 0.375, 0.08333, 0.2093, 0.625, 0.2093, 0.6667, 0.2093, 0.6667, 0.2093, 0.625, 0.3339, 0.6667, 0.375, 0.6667, 0.375, 0.75, 0.3339, 0.75, 0.1672, 0.6667, 0.2093, 0.6667, 0.2093, 0.75, 0.1672, 0.75, 0.1672, 0.5, 0.2093, 0.5, 0.2093, 0.5833, 0.1672, 0.5833, 0.1672, 0.625, 0.2093, 0.625, 0.2093, 0.6667, 0.1672, 0.6667, 0.3339, 0.5, 0.375, 0.5, 0.375, 0.5833, 0.3339, 0.5833, 0.3339, 0.625, 0.375, 0.625, 0.375, 0.6667, 0.3339, 0.6667, 0.3339, 0.5833, 0.375, 0.5833, 0.375, 0.625, 0.3339, 0.625, 0.1672, 0.5833, 0.2093, 0.5833, 0.2093, 0.625, 0.1672, 0.625, 0.375, 0.7911, 0.375, 0.8323, 0.375, 0.8323, 0.375, 0.7911, 0.375, 0.6667, 0.375, 0.75, 0.375, 0.75, 0.375, 0.6667, 0.375, 0.5, 0.375, 0.5833, 0.375, 0.5833, 0.375, 0.5, 0.375, 0.5833, 0.375, 0.625, 0.375, 0.625, 0.375, 0.5833, 0.375, 0.4589, 0.375, 0.5, 0.375, 0.5, 0.375, 0.4589, 0.2093, 0.5, 0.2093, 0.5833, 0.2093, 0.5833, 0.2093, 0.5, 0.375, 0.9157, 0.375, 0.9578, 0.375, 0.9578, 0.375, 0.9157, 0.375, 0.125, 0.375, 0.1667, 0.375, 0.1667, 0.375, 0.125, 0.2093, 0.625, 0.2093, 0.6667, 0.2093, 0.6667, 0.2093, 0.625, 0.2093, 0.6667, 0.2093, 0.75, 0.2093, 0.75, 0.2093, 0.6667, 0.375, 0.625, 0.375, 0.6667, 0.375, 0.6667, 0.375, 0.625, 0.2927, 0.5833, 0.2927, 0.5, 0.2927, 0.5, 0.2927, 0.5833, 0.375, 0.4177, 0.375, 0.4589, 0.375, 0.4589, 0.375, 0.4177, 0.375, 0.75, 0.375, 0.7911, 0.375, 0.7911, 0.375, 0.75, 0.2927, 0.5833, 0.3339, 0.5833, 0.3339, 0.625, 0.2927, 0.625, 0.2927, 0.625, 0.3339, 0.625, 0.3339, 0.6667, 0.2927, 0.6667, 0.2927, 0.5, 0.3339, 0.5, 0.3339, 0.5833, 0.2927, 0.5833, 0.2927, 0.6667, 0.3339, 0.6667, 0.3339, 0.75, 0.2927, 0.75, 0.375, 0.75, 0.375, 0.7911, 0.375, 0.7911, 0.375, 0.75, 0.5417, 0.4177, 0.5833, 0.4177, 0.5833, 0.4589, 0.5417, 0.4589, 0.5417, 0.75, 0.5833, 0.75, 0.5833, 0.7911, 0.5417, 0.7911, 0.625, 0.5833, 0.6661, 0.5833, 0.6661, 0.625, 0.625, 0.625, 0.375, 0.4177, 0.375, 0.4589, 0.375, 0.4589, 0.375, 0.4177, 0.625, 0.625, 0.6661, 0.625, 0.6661, 0.6667, 0.625, 0.6667, 0.625, 0.5, 0.6661, 0.5, 0.6661, 0.5833, 0.625, 0.5833, 0.4583, 0.4177, 0.5417, 0.4177, 0.5417, 0.4589, 0.4583, 0.4589, 0.375, 0.4177, 0.4583, 0.4177, 0.4583, 0.4589, 0.375, 0.4589, 0.4583, 0.75, 0.5417, 0.75, 0.5417, 0.7911, 0.4583, 0.7911, 0.375, 0.75, 0.4583, 0.75, 0.4583, 0.7911, 0.375, 0.7911, 0.625, 0.6667, 0.6661, 0.6667, 0.6661, 0.75, 0.625, 0.75, 0.5833, 0.75, 0.625, 0.75, 0.625, 0.7911, 0.5833, 0.7911, 0.5833, 0.4177, 0.625, 0.4177, 0.625, 0.4589, 0.5833, 0.4589, 0.2093, 0.75, 0.2093, 0.75, 0.2093, 0.75, 0.2093, 0.75, 0.125, 0.5833, 0.1672, 0.5833, 0.1672, 0.625, 0.125, 0.625, 0.125, 0.625, 0.1672, 0.625, 0.1672, 0.6667, 0.125, 0.6667, 0.125, 0.5, 0.1672, 0.5, 0.1672, 0.5833, 0.125, 0.5833, 0.125, 0.6667, 0.1672, 0.6667, 0.1672, 0.75, 0.125, 0.75, 0.375, 0.9157, 0.375, 0.9578, 0.375, 0.9578, 0.375, 0.9157, 0.375, 0.25, 0.375, 0.2922, 0.375, 0.2922, 0.375, 0.25, 0.375, 0.25, 0.375, 0.2922, 0.375, 0.2922, 0.375, 0.25, 0.5417, 0.9157, 0.5833, 0.9157, 0.5833, 0.9578, 0.5417, 0.9578, 0.5417, 0.25, 0.5833, 0.25, 0.5833, 0.2922, 0.5417, 0.2922, 0.7907, 0.5833, 0.8328, 0.5833, 0.8328, 0.625, 0.7907, 0.625, 0.7907, 0.625, 0.8328, 0.625, 0.8328, 0.6667, 0.7907, 0.6667, 0.7907, 0.5, 0.8328, 0.5, 0.8328, 0.5833, 0.7907, 0.5833, 0.4583, 0.9157, 0.5417, 0.9157, 0.5417, 0.9578, 0.4583, 0.9578, 0.375, 0.9157, 0.4583, 0.9157, 0.4583, 0.9578, 0.375, 0.9578, 0.4583, 0.25, 0.5417, 0.25, 0.5417, 0.2922, 0.4583, 0.2922, 0.375, 0.25, 0.4583, 0.25, 0.4583, 0.2922, 0.375, 0.2922, 0.5833, 0.25, 0.625, 0.25, 0.625, 0.2922, 0.5833, 0.2922, 0.5833, 0.9157, 0.625, 0.9157, 0.625, 0.9578, 0.5833, 0.9578, 0.7907, 0.6667, 0.8328, 0.6667, 0.8328, 0.75, 0.7907, 0.75, 0.375, 0.75, 0.375, 0.7911, 0.375, 0.7911, 0.375, 0.75, 0.375, 0.4177, 0.375, 0.4589, 0.375, 0.4589, 0.375, 0.4177, 0.2927, 0.5833, 0.2927, 0.5, 0.2927, 0.5, 0.2927, 0.5833, 0.375, 0.625, 0.375, 0.6667, 0.375, 0.6667, 0.375, 0.625, 0.375, 0.4589, 0.375, 0.5, 0.375, 0.5, 0.375, 0.4589, 0.375, 0.5833, 0.375, 0.625, 0.375, 0.625, 0.375, 0.5833, 0.375, 0.5, 0.375, 0.5833, 0.375, 0.5833, 0.375, 0.5, 0.375, 0.6667, 0.375, 0.75, 0.375, 0.75, 0.375, 0.6667, 0.375, 0.7911, 0.375, 0.8323, 0.375, 0.8323, 0.375, 0.7911, 0.2927, 0.75, 0.2927, 0.6667, 0.2927, 0.6667, 0.2927, 0.75, 0.2927, 0.6667, 0.2927, 0.625, 0.2927, 0.625, 0.2927, 0.6667, 0.2927, 0.625, 0.2927, 0.5833, 0.2927, 0.5833, 0.2927, 0.625, 0.375, 0.25, 0.375, 0.2922, 0.375, 0.2922, 0.375, 0.25, 0.375, 0.9157, 0.375, 0.9578, 0.375, 0.9578, 0.375, 0.9157, 0.2093, 0.6667, 0.2093, 0.75, 0.2093, 0.75, 0.2093, 0.6667, 0.2093, 0.625, 0.2093, 0.6667, 0.2093, 0.6667, 0.2093, 0.625, 0.375, 0.125, 0.375, 0.1667, 0.375, 0.1667, 0.375, 0.125, 0.375, 0.9578, 0.375, 1.0, 0.375, 1.0, 0.375, 0.9578, 0.2093, 0.5, 0.2093, 0.5833, 0.2093, 0.5833, 0.2093, 0.5, 0.2093, 0.5833, 0.2093, 0.625, 0.2093, 0.625, 0.2093, 0.5833, 0.375, 0.0, 0.375, 0.08333, 0.375, 0.08333, 0.375, 0.0, 0.375, 0.1667, 0.375, 0.25, 0.375, 0.25, 0.375, 0.1667, 0.375, 0.2922, 0.375, 0.3343, 0.375, 0.3343, 0.375, 0.2922, 0.375, 0.08333, 0.375, 0.125, 0.375, 0.125, 0.375, 0.08333, 0.2927, 0.75, 0.3339, 0.75, 0.3339, 0.75, 0.2927, 0.75, 0.375, 0.9157, 0.375, 0.9578, 0.375, 0.9578, 0.375, 0.9157, 0.375, 0.75, 0.375, 0.7911, 0.375, 0.7911, 0.375, 0.75, 0.1672, 0.75, 0.2093, 0.75, 0.2093, 0.75, 0.1672, 0.75, 0.2927, 0.75, 0.3339, 0.75, 0.3339, 0.75, 0.2927, 0.75, 0.125, 0.75, 0.1672, 0.75, 0.1672, 0.75, 0.125, 0.75, 0.2927, 0.75, 0.2927, 0.75, 0.2927, 0.75, 0.2927, 0.75, 0.375, 0.9578, 0.375, 1.0, 0.375, 1.0, 0.375, 0.9578, 0.375, 0.0, 0.375, 0.0, 0.375, 0.0, 0.375, 0.0, 0.375, 0.75, 0.375, 0.75, 0.375, 0.75, 0.375, 0.75, 0.1672, 0.75, 0.2093, 0.75, 0.2093, 0.75, 0.1672, 0.75, 0.3339, 0.75, 0.375, 0.75, 0.375, 0.75, 0.3339, 0.75, 0.375, 0.7911, 0.375, 0.8323, 0.375, 0.8323, 0.375, 0.7911, 0.375, 0.9578, 0.375, 1.0, 0.375, 1.0, 0.375, 0.9578, 0.375, 0.75, 0.375, 0.7911, 0.375, 0.7911, 0.375, 0.75, 0.375, 0.9157, 0.375, 0.9578, 0.375, 0.9578, 0.375, 0.9157, 0.375, 0.7911, 0.375, 0.8323, 0.375, 0.8323, 0.375, 0.7911, 0.2927, 0.75, 0.2927, 0.75, 0.2927, 0.75, 0.2927, 0.75, 0.375, 0.9578, 0.375, 1.0, 0.375, 1.0, 0.375, 0.9578, 0.375, 0.0, 0.375, 0.0, 0.375, 0.0, 0.375, 0.0, 0.3339, 0.75, 0.375, 0.75, 0.375, 0.75, 0.3339, 0.75, 0.375, 0.75, 0.375, 0.75, 0.375, 0.75, 0.375, 0.75, 0.125, 0.75, 0.1672, 0.75, 0.1672, 0.75, 0.125, 0.75, 0.2093, 0.75, 0.2093, 0.75, 0.2093, 0.75, 0.2093, 0.75, 0.375, 0.1667, 0.625, 0.1667, 0.625, 0.25, 0.375, 0.25, 0.375, 0.375, 0.625, 0.375, 0.625, 0.5, 0.375, 0.5, 0.375, 0.6667, 0.625, 0.6667, 0.625, 0.75, 0.375, 0.75, 0.375, 0.875, 0.625, 0.875, 0.625, 1.0, 0.375, 1.0, 0.25, 0.6667, 0.375, 0.6667, 0.375, 0.75, 0.25, 0.75, 0.6471, 0.7273, 0.6461, 0.6657, 0.6461, 0.6657, 0.6471, 0.7273, 0.8539, 0.5843, 0.8539, 0.6657, 0.8539, 0.6657, 0.8539, 0.5843, 0.75, 0.5211, 0.8529, 0.5227, 0.8529, 0.5227, 0.75, 0.5211, 0.25, 0.5, 0.375, 0.5, 0.375, 0.5833, 0.25, 0.5833, 0.25, 0.5833, 0.375, 0.5833, 0.375, 0.6667, 0.25, 0.6667, 0.375, 0.5, 0.625, 0.5, 0.625, 0.5833, 0.375, 0.5833, 0.375, 0.5833, 0.625, 0.5833, 0.625, 0.6667, 0.375, 0.6667, 0.375, 0.0, 0.625, 0.0, 0.625, 0.08333, 0.375, 0.08333, 0.375, 0.08333, 0.625, 0.08333, 0.625, 0.1667, 0.375, 0.1667, 0.125, 0.5833, 0.25, 0.5833, 0.25, 0.6667, 0.125, 0.6667, 0.125, 0.5, 0.25, 0.5, 0.25, 0.5833, 0.125, 0.5833, 0.6471, 0.5227, 0.75, 0.5211, 0.75, 0.5211, 0.6471, 0.5227, 0.8539, 0.6657, 0.8529, 0.7273, 0.8529, 0.7273, 0.8539, 0.6657, 0.6461, 0.6657, 0.6461, 0.5843, 0.6461, 0.5843, 0.6461, 0.6657, 0.125, 0.6667, 0.25, 0.6667, 0.25, 0.75, 0.125, 0.75, 0.375, 0.75, 0.625, 0.75, 0.625, 0.875, 0.375, 0.875, 0.375, 0.25, 0.625, 0.25, 0.625, 0.375, 0.375, 0.375, 0.8539, 0.5843, 0.8529, 0.5227, 0.875, 0.5, 0.875, 0.5833, 0.75, 0.5211, 0.6471, 0.5227, 0.625, 0.5, 0.75, 0.5, 0.6461, 0.6657, 0.6471, 0.7273, 0.625, 0.75, 0.625, 0.6667, 0.75, 0.7289, 0.8529, 0.7273, 0.875, 0.75, 0.75, 0.75, 0.8529, 0.7273, 0.8539, 0.6657, 0.875, 0.6667, 0.875, 0.75, 0.8539, 0.6657, 0.8539, 0.5843, 0.875, 0.5833, 0.875, 0.6667, 0.6471, 0.5227, 0.6461, 0.5843, 0.625, 0.5833, 0.625, 0.5, 0.6461, 0.5843, 0.6461, 0.6657, 0.625, 0.6667, 0.625, 0.5833, 0.8529, 0.5227, 0.75, 0.5211, 0.75, 0.5, 0.875, 0.5, 0.6471, 0.7273, 0.75, 0.7289, 0.75, 0.75, 0.625, 0.75, 0.75, 0.7289, 0.6471, 0.7273, 0.6471, 0.7273, 0.75, 0.7289, 0.6471, 0.7273, 0.6461, 0.6657, 0.6461, 0.6657, 0.6471, 0.7273, 0.8539, 0.5843, 0.8539, 0.6657, 0.8539, 0.6657, 0.8539, 0.5843, 0.75, 0.5211, 0.8529, 0.5227, 0.8529, 0.5227, 0.75, 0.5211, 0.6471, 0.5227, 0.75, 0.5211, 0.75, 0.5211, 0.6471, 0.5227, 0.8539, 0.6657, 0.8529, 0.7273, 0.8529, 0.7273, 0.8539, 0.6657, 0.75, 0.7289, 0.6471, 0.7273, 0.6471, 0.7273, 0.75, 0.7289, 0.6461, 0.5843, 0.6471, 0.5227, 0.6471, 0.5227, 0.6461, 0.5843, 0.8529, 0.7273, 0.75, 0.7289, 0.75, 0.7289, 0.8529, 0.7273, 0.8529, 0.5227, 0.8539, 0.5843, 0.8539, 0.5843, 0.8529, 0.5227, 0.75, 0.6667, 0.8539, 0.6657, 0.8529, 0.7273, 0.75, 0.7289, 0.75, 0.5211, 0.8529, 0.5227, 0.8539, 0.5843, 0.75, 0.5833, 0.75, 0.5833, 0.8539, 0.5843, 0.8539, 0.6657, 0.75, 0.6667, 0.6461, 0.5843, 0.75, 0.5833, 0.75, 0.6667, 0.6461, 0.6657, 0.6471, 0.5227, 0.75, 0.5211, 0.75, 0.5833, 0.6461, 0.5843, 0.6461, 0.6657, 0.75, 0.6667, 0.75, 0.7289, 0.6471, 0.7273, 0.6461, 0.5843, 0.6471, 0.5227, 0.6471, 0.5227, 0.6461, 0.5843, 0.8529, 0.7273, 0.75, 0.7289, 0.75, 0.7289, 0.8529, 0.7273, 0.8529, 0.5227, 0.8539, 0.5843, 0.8539, 0.5843, 0.8529, 0.5227, 0.6461, 0.6657, 0.6461, 0.5843, 0.6461, 0.5843, 0.6461, 0.6657, 0.6461, 0.6657, 0.6461, 0.5843, 0.6461, 0.5843, 0.6461, 0.6657, 0.8529, 0.5227, 0.8539, 0.5843, 0.8539, 0.5843, 0.8529, 0.5227, 0.8529, 0.7273, 0.75, 0.7289, 0.75, 0.7289, 0.8529, 0.7273, 0.6461, 0.5843, 0.6471, 0.5227, 0.6471, 0.5227, 0.6461, 0.5843, 0.8539, 0.6657, 0.8529, 0.7273, 0.8529, 0.7273, 0.8539, 0.6657, 0.6471, 0.5227, 0.75, 0.5211, 0.75, 0.5211, 0.6471, 0.5227, 0.75, 0.5211, 0.8529, 0.5227, 0.8529, 0.5227, 0.75, 0.5211, 0.8539, 0.5843, 0.8539, 0.6657, 0.8539, 0.6657, 0.8539, 0.5843, 0.6471, 0.7273, 0.6461, 0.6657, 0.6461, 0.6657, 0.6471, 0.7273, 0.75, 0.7289, 0.6471, 0.7273, 0.6471, 0.7273, 0.75, 0.7289, 0.8529, 0.5227, 0.8539, 0.5843, 0.8539, 0.5843, 0.8529, 0.5227, 0.75, 0.5211, 0.8529, 0.5227, 0.75, 0.5211, 0.6471, 0.5227, 0.75, 0.5211, 0.75, 0.5211, 0.8529, 0.7273, 0.75, 0.7289, 0.75, 0.7289, 0.75, 0.7289, 0.6471, 0.7273, 0.75, 0.7289, 0.8529, 0.7273, 0.75, 0.7289, 0.75, 0.7289, 0.8529, 0.7273, 0.6471, 0.5227, 0.6471, 0.5227, 0.6471, 0.5227, 0.6471, 0.5227, 0.75, 0.7289, 0.6471, 0.7273, 0.6471, 0.7273, 0.75, 0.7289, 0.6461, 0.6657, 0.6461, 0.5843, 0.6461, 0.5843, 0.6461, 0.6657, 0.8539, 0.6657, 0.8529, 0.7273, 0.8529, 0.7273, 0.8539, 0.6657, 0.6471, 0.5227, 0.75, 0.5211, 0.75, 0.5211, 0.6471, 0.5227, 0.75, 0.5211, 0.8529, 0.5227, 0.8529, 0.5227, 0.75, 0.5211, 0.8539, 0.5843, 0.8539, 0.6657, 0.8539, 0.6657, 0.8539, 0.5843, 0.6471, 0.7273, 0.6461, 0.6657, 0.6461, 0.6657, 0.6471, 0.7273, 0.6461, 0.5843, 0.6461, 0.5843, 0.6461, 0.5843, 0.6461, 0.5843, 0.6471, 0.5227, 0.6461, 0.5843, 0.6461, 0.5843, 0.6471, 0.5227, 0.6461, 0.5843, 0.6471, 0.5227, 0.6471, 0.5227, 0.6461, 0.5843, 0.6461, 0.5843, 0.6461, 0.5843, 0.6461, 0.5843, 0.6461, 0.5843, 0.6461, 0.5843, 0.6471, 0.5227, 0.6471, 0.5227, 0.6461, 0.5843, 0.6471, 0.5227, 0.6471, 0.5227, 0.6471, 0.5227, 0.6471, 0.5227, 0.6471, 0.5227, 0.6461, 0.5843, 0.6461, 0.5843, 0.6471, 0.5227, 0.6461, 0.5843, 0.6471, 0.5227, 0.6471, 0.5227, 0.6461, 0.5843])
me_cube_003.materials.append(mat_main)
me_cube_003.materials.append(mat_glove_1)
me_cube_003.materials.append(mat_glove_2)
me_cube_003.update()

# ---- objects
ob_cube_002 = bpy.data.objects.new('Cube.002', me_cube_003)

# ---- transforms, parenting, visibility, modifiers, constraints
ob_cube_002.location = (2.6, -0.00378, 0.7153)
ob_cube_002.rotation_euler = (-3.142, 1.571, 0.0)
ob_cube_002.scale = (0.2839, 0.2838, -0.3287)

# ---- collection membership
col_collection.objects.link(ob_cube_002)

# ---- scene / render settings (as saved in the file)
scene.frame_start = 1; scene.frame_end = 250; scene.frame_set(1)
scene.render.engine = 'BLENDER_EEVEE_NEXT'
scene.cycles.sampling_pattern = 'TABULATED_SOBOL'
scene.cycles.use_light_tree = False
scene.view_settings.view_transform = 'Filmic'
bpy.context.view_layer.update()

# ---- added for rendering (the .blend has no active camera and no usable light): camera, sun
cam_auto = bpy.data.cameras.new('AutoCamera')
cam_auto.lens = 50.0
cam_auto.sensor_width = 36.0
cam_auto.clip_end = 1000.0
ob_auto_camera = bpy.data.objects.new('AutoCamera', cam_auto)
scene.collection.objects.link(ob_auto_camera)
ob_auto_camera.location = (8.00132, -9.74359, 6.15985)
ob_auto_camera.rotation_euler = (1.09748, -7.21219e-08, 0.694738)
scene.camera = ob_auto_camera
light_auto_sun = bpy.data.lights.new('AutoSun', 'SUN')
light_auto_sun.energy = 3.0
light_auto_sun.angle = 0.0523599
ob_auto_sun = bpy.data.objects.new('AutoSun', light_auto_sun)
scene.collection.objects.link(ob_auto_sun)
ob_auto_sun.rotation_euler = (0.872665, 0.174533, 0.523599)
bpy.context.view_layer.update()

